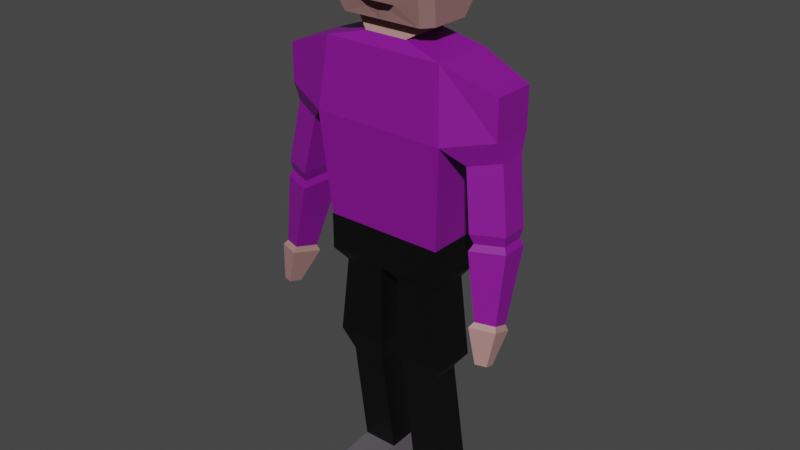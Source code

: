 # Source: Bystander3.blend  (saved by Blender 3.4.6; exported with 4.5.12 LTS)
import bpy
from mathutils import Matrix  # noqa: F401  (used for matrix-valued properties, if any)

bpy.ops.wm.read_factory_settings(use_empty=True)
scene = bpy.context.scene
scene.name = 'Scene'

# ---- collections
col_collection = bpy.data.collections.new('Collection'); scene.collection.children.link(col_collection)

# ---- images (referenced by path relative to the original .blend; pixels are not part of the script)
import os
ASSET_DIR = os.environ.get("B2B_ASSET_DIR", "")  # directory of the original .blend (textures are referenced by path, not embedded)
HERE = os.path.dirname(os.path.abspath(__file__))  # packed textures are extracted next to this script under _unpacked/

def load_image(name, relpath, width, height, colorspace="sRGB"):
    """Load a texture the original file referenced (path relative to the .blend, or extracted next to this script)."""
    p = next((c for c in (os.path.join(HERE, relpath), os.path.join(ASSET_DIR, relpath)) if relpath and os.path.exists(c)), "")
    if p:
        img = bpy.data.images.load(p, check_existing=True)
        img.name = name
    else:  # same state as the original file: an image datablock whose file is absent (Cycles renders it pink)
        img = bpy.data.images.new(name, width, height)
        img.source = "FILE"
        img.filepath = "//" + (relpath or name)
    img.colorspace_settings.name = colorspace
    return img
img_hat_base_color = load_image('Hat Base Color', '', 1024, 1024, 'sRGB')

# ---- materials (node trees are filled in below, after node groups)
mat_skin = bpy.data.materials.new('skin')
mat_skin.alpha_threshold = 0.0
mat_skin.use_transparent_shadow = False
mat_skin.roughness = 0.5
mat_skin.line_color = (0.0, 0.0, 0.0, 1.0)
mat_top = bpy.data.materials.new('Top')
mat_top.use_transparent_shadow = False
mat_trousers = bpy.data.materials.new('Trousers')
mat_trousers.use_transparent_shadow = False
mat_shoes = bpy.data.materials.new('Shoes')
mat_shoes.use_transparent_shadow = False
mat_mouth = bpy.data.materials.new('Mouth')
mat_mouth.use_transparent_shadow = False
mat_eye = bpy.data.materials.new('Eye')
mat_eye.use_transparent_shadow = False
mat_pupil = bpy.data.materials.new('pupil')
mat_pupil.use_transparent_shadow = False
mat_hat = bpy.data.materials.new('Hat')
mat_hat.use_transparent_shadow = False
mat_hair = bpy.data.materials.new('Hair')
mat_hair.use_transparent_shadow = False

# ---- material node trees
mat_skin.use_nodes = True; mat_skin.node_tree.nodes.clear()
_N = mat_skin.node_tree.nodes; _L = mat_skin.node_tree.links
n0 = _N.new('ShaderNodeOutputMaterial'); n0.name = 'Material Output'; n0.location = (300, 300)
n1 = _N.new('ShaderNodeBsdfPrincipled'); n1.name = 'Principled BSDF'; n1.location = (10, 300)
n1.distribution = 'GGX'
n1.subsurface_method = 'RANDOM_WALK_SKIN'
n1.inputs[0].default_value = (0.42, 0.2283, 0.212, 1.0)
n1.inputs[3].default_value = 1.45
n1.inputs[27].default_value = (0.0, 0.0, 0.0, 1.0)
n1.inputs[28].default_value = 1.0
_L.new(n1.outputs[0], n0.inputs[0])
n0.is_active_output = True
mat_top.use_nodes = True; mat_top.node_tree.nodes.clear()
_N = mat_top.node_tree.nodes; _L = mat_top.node_tree.links
n0 = _N.new('ShaderNodeBsdfPrincipled'); n0.name = 'Principled BSDF'; n0.location = (10, 300)
n0.distribution = 'GGX'
n0.subsurface_method = 'RANDOM_WALK_SKIN'
n0.inputs[0].default_value = (0.2402, 0.005328, 0.2957, 1.0)
n0.inputs[3].default_value = 1.45
n0.inputs[27].default_value = (0.0, 0.0, 0.0, 1.0)
n0.inputs[28].default_value = 1.0
n1 = _N.new('ShaderNodeOutputMaterial'); n1.name = 'Material Output'; n1.location = (300, 300)
_L.new(n0.outputs[0], n1.inputs[0])
n1.is_active_output = True
mat_trousers.use_nodes = True; mat_trousers.node_tree.nodes.clear()
_N = mat_trousers.node_tree.nodes; _L = mat_trousers.node_tree.links
n0 = _N.new('ShaderNodeBsdfPrincipled'); n0.name = 'Principled BSDF'; n0.location = (10, 300)
n0.distribution = 'GGX'
n0.subsurface_method = 'RANDOM_WALK_SKIN'
n0.inputs[0].default_value = (0.0, 0.0, 0.0, 1.0)
n0.inputs[3].default_value = 1.45
n0.inputs[27].default_value = (0.0, 0.0, 0.0, 1.0)
n0.inputs[28].default_value = 1.0
n1 = _N.new('ShaderNodeOutputMaterial'); n1.name = 'Material Output'; n1.location = (300, 300)
_L.new(n0.outputs[0], n1.inputs[0])
n1.is_active_output = True
mat_shoes.use_nodes = True; mat_shoes.node_tree.nodes.clear()
_N = mat_shoes.node_tree.nodes; _L = mat_shoes.node_tree.links
n0 = _N.new('ShaderNodeBsdfPrincipled'); n0.name = 'Principled BSDF'; n0.location = (10, 300)
n0.distribution = 'GGX'
n0.subsurface_method = 'RANDOM_WALK_SKIN'
n0.inputs[0].default_value = (0.1059, 0.09563, 0.1107, 1.0)
n0.inputs[3].default_value = 1.45
n0.inputs[27].default_value = (0.0, 0.0, 0.0, 1.0)
n0.inputs[28].default_value = 1.0
n1 = _N.new('ShaderNodeOutputMaterial'); n1.name = 'Material Output'; n1.location = (300, 300)
_L.new(n0.outputs[0], n1.inputs[0])
n1.is_active_output = True
mat_mouth.use_nodes = True; mat_mouth.node_tree.nodes.clear()
_N = mat_mouth.node_tree.nodes; _L = mat_mouth.node_tree.links
n0 = _N.new('ShaderNodeBsdfPrincipled'); n0.name = 'Principled BSDF'; n0.location = (10, 300)
n0.distribution = 'GGX'
n0.subsurface_method = 'RANDOM_WALK_SKIN'
n0.inputs[0].default_value = (0.02539, 0.002901, 0.0022, 1.0)
n0.inputs[3].default_value = 1.45
n0.inputs[27].default_value = (0.0, 0.0, 0.0, 1.0)
n0.inputs[28].default_value = 1.0
n1 = _N.new('ShaderNodeOutputMaterial'); n1.name = 'Material Output'; n1.location = (300, 300)
_L.new(n0.outputs[0], n1.inputs[0])
n1.is_active_output = True
mat_eye.use_nodes = True; mat_eye.node_tree.nodes.clear()
_N = mat_eye.node_tree.nodes; _L = mat_eye.node_tree.links
n0 = _N.new('ShaderNodeBsdfPrincipled'); n0.name = 'Principled BSDF'; n0.location = (10, 300)
n0.distribution = 'GGX'
n0.subsurface_method = 'RANDOM_WALK_SKIN'
n0.inputs[3].default_value = 1.45
n0.inputs[27].default_value = (0.0, 0.0, 0.0, 1.0)
n0.inputs[28].default_value = 1.0
n1 = _N.new('ShaderNodeOutputMaterial'); n1.name = 'Material Output'; n1.location = (300, 300)
_L.new(n0.outputs[0], n1.inputs[0])
n1.is_active_output = True
mat_pupil.use_nodes = True; mat_pupil.node_tree.nodes.clear()
_N = mat_pupil.node_tree.nodes; _L = mat_pupil.node_tree.links
n0 = _N.new('ShaderNodeBsdfPrincipled'); n0.name = 'Principled BSDF'; n0.location = (10, 300)
n0.distribution = 'GGX'
n0.subsurface_method = 'RANDOM_WALK_SKIN'
n0.inputs[0].default_value = (0.02073, 0.06242, 0.09083, 1.0)
n0.inputs[3].default_value = 1.45
n0.inputs[27].default_value = (0.0, 0.0, 0.0, 1.0)
n0.inputs[28].default_value = 1.0
n1 = _N.new('ShaderNodeOutputMaterial'); n1.name = 'Material Output'; n1.location = (300, 300)
_L.new(n0.outputs[0], n1.inputs[0])
n1.is_active_output = True
mat_hat.use_nodes = True; mat_hat.node_tree.nodes.clear()
_N = mat_hat.node_tree.nodes; _L = mat_hat.node_tree.links
n0 = _N.new('ShaderNodeBsdfPrincipled'); n0.name = 'Principled BSDF'; n0.location = (10, 300)
n0.distribution = 'GGX'
n0.subsurface_method = 'RANDOM_WALK_SKIN'
n0.inputs[3].default_value = 1.45
n0.inputs[27].default_value = (0.0, 0.0, 0.0, 1.0)
n0.inputs[28].default_value = 1.0
n1 = _N.new('ShaderNodeOutputMaterial'); n1.name = 'Material Output'; n1.location = (300, 300)
n2 = _N.new('ShaderNodeTexImage'); n2.name = 'Image Texture'; n2.location = (-280, 280)
n2.image = img_hat_base_color
_L.new(n0.outputs[0], n1.inputs[0])
_L.new(n2.outputs[0], n0.inputs[0])
n1.is_active_output = True
mat_hair.use_nodes = True; mat_hair.node_tree.nodes.clear()
_N = mat_hair.node_tree.nodes; _L = mat_hair.node_tree.links
n0 = _N.new('ShaderNodeBsdfPrincipled'); n0.name = 'Principled BSDF'; n0.location = (10, 300)
n0.distribution = 'GGX'
n0.subsurface_method = 'RANDOM_WALK_SKIN'
n0.inputs[0].default_value = (0.5277, 0.4793, 0.01114, 1.0)
n0.inputs[3].default_value = 1.45
n0.inputs[27].default_value = (0.0, 0.0, 0.0, 1.0)
n0.inputs[28].default_value = 1.0
n1 = _N.new('ShaderNodeOutputMaterial'); n1.name = 'Material Output'; n1.location = (300, 300)
_L.new(n0.outputs[0], n1.inputs[0])
n1.is_active_output = True

# ---- world
world_world = bpy.data.worlds.new('World'); scene.world = world_world
world_world.use_nodes = True; world_world.node_tree.nodes.clear()
_N = world_world.node_tree.nodes; _L = world_world.node_tree.links
n0 = _N.new('ShaderNodeOutputWorld'); n0.name = 'World Output'; n0.location = (300, 300)
n1 = _N.new('ShaderNodeBackground'); n1.name = 'Background'; n1.location = (10, 300)
n1.inputs[0].default_value = (0.05088, 0.05088, 0.05088, 1.0)
_L.new(n1.outputs[0], n0.inputs[0])
n0.is_active_output = True
world_world.color = (0.05088, 0.05088, 0.05088)
world_world.use_sun_shadow = False
world_world.sun_shadow_jitter_overblur = 0.0

# ---- meshes
me_cube_001 = bpy.data.meshes.new('Cube.001')
me_cube_001.from_pydata([(0.9619, -0.4904, -0.1941), (0.9619, -0.4904, 0.1941), (0.9187, 0.4904, -0.1941), (0.9187, 0.4904, 0.1492), (-0.04728, 0.4904, 0.1449), (3.422e-06, -0.4904, -0.1941), (3.422e-06, -0.4904, 0.1941), (3.422e-06, 0.6019, 1.817), (1.071, 0.6019, 1.817), (1.071, -0.6019, 1.817), (3.422e-06, -0.6019, 1.817), (3.422e-06, 0.4833, 2.914), (0.9657, 0.4833, 2.914), (0.9657, -0.4833, 2.914), (3.422e-06, -0.4833, 2.914), (0.0, 0.395, 3.079), (0.3472, 0.395, 3.079), (0.3472, -0.395, 3.079), (0.0, -0.395, 3.079), (3.703e-09, 0.2465, 3.227), (0.4409, 0.2465, 3.227), (0.5889, -0.2465, 3.227), (0.0, -0.2465, 3.227), (1.808, 0.3362, 1.996), (1.808, -0.3362, 1.996), (1.808, 0.3362, 2.609), (1.808, -0.3362, 2.609), (1.365, 0.3803, 1.566), (1.365, -0.3803, 1.566), (1.83, 0.2124, 1.679), (1.83, -0.2124, 1.679), (1.505, 0.271, 0.6537), (1.519, -0.4893, 0.6646), (1.985, 0.1127, 0.6836), (1.993, -0.3119, 0.6896), (1.55, 0.2128, 0.5008), (1.562, -0.4338, 0.51), (1.958, 0.07815, 0.5262), (1.965, -0.2829, 0.5314), (1.511, 0.2799, 0.4019), (1.524, -0.5052, 0.4131), (2.006, 0.1165, 0.4328), (2.014, -0.322, 0.439), (1.69, -0.1146, -0.743), (1.698, -0.5569, -0.6044), (1.983, -0.2019, -0.698), (1.987, -0.4489, -0.6206), (0.8127, -0.3353, -0.5911), (0.8127, 0.3353, -0.5911), (3.422e-06, -0.4904, -0.3842), (-0.04728, 0.4904, -0.3351), (0.9619, -0.4904, -0.3842), (0.9187, 0.4904, -0.3394), (0.1492, -0.3353, -0.5911), (0.1492, 0.3353, -0.5911), (0.1791, 0.3353, -1.878), (0.1791, -0.3353, -1.878), (0.9754, -0.3353, -1.878), (0.9754, 0.3353, -1.878), (0.2249, 0.2637, -2.12), (0.2249, -0.2637, -2.209), (0.7751, -0.2637, -2.209), (0.7751, 0.2637, -2.12), (0.2088, 0.5632, -4.004), (0.2088, -0.002506, -4.029), (0.7912, -0.002506, -4.029), (0.7912, 0.5632, -4.004), (0.1551, 0.6281, -4.296), (0.1551, -0.04188, -4.325), (0.8449, -0.04188, -4.325), (0.8449, 0.6281, -4.296), (0.2413, -0.8443, -4.102), (0.7587, -0.8443, -4.102), (0.2413, -0.8348, -4.323), (0.7587, -0.8348, -4.323), (1.655, -0.08281, -0.8415), (1.666, -0.6405, -0.6667), (2.025, -0.1929, -0.7848), (2.03, -0.5043, -0.6872), (1.789, -0.3928, -1.294), (1.794, -0.6393, -1.216), (1.952, -0.4415, -1.269), (1.955, -0.5791, -1.225), (3.703e-09, 0.4792, 3.303), (3.703e-09, -0.5397, 3.44), (3.703e-09, 0.6494, 3.731), (3.703e-09, -0.6494, 3.731), (3.703e-09, 0.6494, 4.213), (3.703e-09, -0.6494, 4.213), (2.541e-09, 0.3553, 4.626), (2.541e-09, -0.3553, 4.626), (0.638, 0.4792, 3.303), (0.7688, 0.3079, 3.303), (0.6591, 0.4014, 3.278), (0.7688, -0.3079, 3.303), (0.1833, -0.5388, 3.464), (0.6591, -0.4014, 3.278), (0.8769, 0.4782, 3.731), (0.7462, 0.6494, 3.731), (0.8769, -0.4782, 3.731), (0.487, -0.6494, 3.822), (0.7461, 0.6494, 4.213), (0.8769, 0.478, 4.213), (0.8769, -0.478, 4.213), (0.487, -0.6494, 4.122), (0.6232, 0.2138, 4.626), (0.5154, 0.3553, 4.626), (0.5154, -0.3553, 4.626), (0.6232, -0.2138, 4.626), (0.2592, -0.6494, 4.122), (0.7461, -0.6494, 4.213), (0.2592, -0.6494, 3.822), (0.3159, -0.5919, 3.571), (0.7462, -0.6494, 3.731), (0.638, -0.4792, 3.303), (3.703e-09, -0.4792, 3.303), (3.703e-09, -0.5919, 3.571), (0.2592, -0.632, 4.122), (0.2592, -0.632, 3.822), (0.487, -0.632, 4.122), (0.487, -0.632, 3.822), (-0.9619, -0.4904, -0.1941), (-0.9619, -0.4904, 0.1941), (-0.9146, 0.4904, -0.1941), (-0.9146, 0.4904, 0.1449), (-1.071, 0.6019, 1.817), (-1.071, -0.6019, 1.817), (-0.9657, 0.4833, 2.914), (-0.9657, -0.4833, 2.914), (-0.3472, 0.395, 3.079), (-0.3472, -0.395, 3.079), (-0.4409, 0.2465, 3.227), (-0.5889, -0.2465, 3.227), (-1.808, 0.3362, 1.996), (-1.808, -0.3362, 1.996), (-1.808, 0.3362, 2.609), (-1.808, -0.3362, 2.609), (-1.365, 0.3803, 1.566), (-1.365, -0.3803, 1.566), (-1.83, 0.2124, 1.679), (-1.83, -0.2124, 1.679), (-1.505, 0.271, 0.6537), (-1.519, -0.4893, 0.6646), (-1.985, 0.1127, 0.6836), (-1.993, -0.3119, 0.6896), (-1.55, 0.2128, 0.5008), (-1.562, -0.4338, 0.51), (-1.958, 0.07815, 0.5262), (-1.965, -0.2829, 0.5314), (-1.511, 0.2799, 0.4019), (-1.524, -0.5052, 0.4131), (-2.006, 0.1165, 0.4328), (-2.014, -0.322, 0.439), (-1.69, -0.1146, -0.743), (-1.698, -0.5569, -0.6044), (-1.983, -0.2019, -0.698), (-1.987, -0.4489, -0.6206), (-0.8127, -0.3353, -0.5911), (-0.8127, 0.3353, -0.5911), (-0.9619, -0.4904, -0.3842), (-0.9146, 0.4904, -0.3351), (-0.1492, -0.3353, -0.5911), (-0.1492, 0.3353, -0.5911), (-0.1791, 0.3353, -1.878), (-0.1791, -0.3353, -1.878), (-0.9754, -0.3353, -1.878), (-0.9754, 0.3353, -1.878), (-0.2249, 0.2637, -2.12), (-0.2249, -0.2637, -2.209), (-0.7751, -0.2637, -2.209), (-0.7751, 0.2637, -2.12), (-0.2088, 0.5632, -4.004), (-0.2088, -0.002506, -4.029), (-0.7912, -0.002506, -4.029), (-0.7912, 0.5632, -4.004), (-0.1551, 0.6281, -4.296), (-0.1551, -0.04188, -4.325), (-0.8449, -0.04188, -4.325), (-0.8449, 0.6281, -4.296), (-0.2413, -0.8443, -4.102), (-0.7587, -0.8443, -4.102), (-0.2413, -0.8348, -4.323), (-0.7587, -0.8348, -4.323), (-1.655, -0.08281, -0.8415), (-1.666, -0.6405, -0.6667), (-2.025, -0.1929, -0.7848), (-2.03, -0.5043, -0.6872), (-1.789, -0.3928, -1.294), (-1.794, -0.6393, -1.216), (-1.952, -0.4415, -1.269), (-1.955, -0.5791, -1.225), (-0.638, 0.4792, 3.303), (-0.7688, 0.3079, 3.303), (-0.6591, 0.4014, 3.278), (-0.7688, -0.3079, 3.303), (-0.1833, -0.5388, 3.464), (-0.6591, -0.4014, 3.278), (-0.8769, 0.4782, 3.731), (-0.7462, 0.6494, 3.731), (-0.8769, -0.4782, 3.731), (-0.487, -0.6494, 3.822), (-0.7461, 0.6494, 4.213), (-0.8769, 0.478, 4.213), (-0.8769, -0.478, 4.213), (-0.487, -0.6494, 4.122), (-0.6232, 0.2138, 4.626), (-0.5154, 0.3553, 4.626), (-0.5154, -0.3553, 4.626), (-0.6232, -0.2138, 4.626), (-0.2592, -0.6494, 4.122), (-0.7461, -0.6494, 4.213), (-0.2592, -0.6494, 3.822), (-0.3159, -0.5919, 3.571), (-0.7462, -0.6494, 3.731), (-0.638, -0.4792, 3.303), (-0.2592, -0.632, 4.122), (-0.2592, -0.632, 3.822), (-0.487, -0.632, 4.122), (-0.487, -0.632, 3.822), (0.2592, -0.632, 3.972), (0.487, -0.632, 3.972), (0.3731, -0.632, 3.822), (0.3731, -0.632, 4.122), (-0.2592, -0.632, 3.972), (-0.487, -0.632, 3.972), (-0.3731, -0.632, 3.822), (-0.3731, -0.632, 4.122), (-0.3731, -0.632, 3.972), (0.3731, -0.632, 3.972), (0.04315, 0.4904, -0.3394), (0.04315, 0.4904, 0.1492), (-0.9619, 0.4904, 0.1941), (-0.9619, 0.4904, -0.1941), (-0.9619, 0.4904, -0.3842), (3.422e-06, 0.4904, 0.1941), (0.9619, 0.4904, 0.1941), (0.9619, 0.4904, -0.1941), (0.9619, 0.4904, -0.3842), (3.422e-06, 0.4904, -0.3842), (-0.03383, 0.5815, -0.273), (-0.03383, 0.5815, 0.07166), (-0.6566, 0.5815, 0.07166), (-0.6566, 0.5815, -0.1717), (-0.6566, 0.5815, -0.273), (0.0311, 0.5815, 0.07475), (0.6598, 0.5815, 0.07475), (0.6598, 0.5815, -0.1717), (0.6598, 0.5815, -0.2761), (0.0311, 0.5815, -0.2761), (3.703e-09, -0.5404, 4.419), (3.703e-09, 0.5404, 4.419), (0.6859, 0.5404, 4.419), (0.8167, 0.3688, 4.419), (0.6859, -0.5404, 4.419), (0.8167, -0.3688, 4.419), (-0.6859, 0.5404, 4.419), (-0.8167, 0.3688, 4.419), (-0.6859, -0.5404, 4.419), (-0.8167, -0.3688, 4.419), (3.703e-09, 0.4859, 4.522), (0.6558, 0.4859, 4.522), (0.7866, -0.3142, 4.522), (-0.6558, 0.4859, 4.522), (-0.7866, -0.3142, 4.522), (3.703e-09, -0.4859, 4.522), (0.7866, 0.3142, 4.522), (0.6558, -0.4859, 4.522), (-0.7866, 0.3142, 4.522), (-0.6558, -0.4859, 4.522), (3.519e-09, 0.4372, 4.574), (0.6097, 0.4372, 4.574), (0.7341, -0.274, 4.574), (-0.6097, 0.4372, 4.574), (-0.7341, -0.274, 4.574), (3.519e-09, -0.4372, 4.574), (0.7341, 0.274, 4.574), (0.6097, -0.4372, 4.574), (-0.7341, 0.274, 4.574), (-0.6097, -0.4372, 4.574), (-0.43, -0.632, 3.822), (-0.43, -0.632, 4.122), (-0.43, -0.632, 3.972), (-0.3161, -0.632, 3.822), (-0.3161, -0.632, 4.122), (-0.3161, -0.632, 3.972), (-0.2592, -0.632, 4.047), (-0.487, -0.632, 4.047), (-0.3731, -0.632, 4.047), (-0.43, -0.632, 4.047), (-0.3161, -0.632, 4.047), (-0.2592, -0.632, 3.897), (-0.487, -0.632, 3.897), (-0.3731, -0.632, 3.897), (-0.43, -0.632, 3.897), (-0.3161, -0.632, 3.897), (0.3161, -0.632, 3.822), (0.3161, -0.632, 4.122), (0.3161, -0.632, 3.972), (0.43, -0.632, 3.822), (0.43, -0.632, 4.122), (0.43, -0.632, 3.972), (0.2592, -0.632, 4.047), (0.487, -0.632, 4.047), (0.3731, -0.632, 4.047), (0.3161, -0.632, 4.047), (0.43, -0.632, 4.047), (0.2592, -0.632, 3.897), (0.487, -0.632, 3.897), (0.3731, -0.632, 3.897), (0.3161, -0.632, 3.897), (0.43, -0.632, 3.897), (3.703e-09, -0.5949, 4.316), (0.8468, 0.4234, 4.316), (0.716, -0.5949, 4.316), (-0.8468, 0.4234, 4.316), (-0.716, -0.5949, 4.316), (3.703e-09, 0.5949, 4.316), (0.716, 0.5949, 4.316), (0.8468, -0.4234, 4.316), (-0.716, 0.5949, 4.316), (-0.8468, -0.4234, 4.316)], [], [(50, 160, 243, 239), (236, 235, 1, 0), (236, 0, 51, 237), (0, 1, 6, 5), (235, 234, 7, 8), (12, 13, 26, 25), (6, 1, 9, 10), (1, 235, 8, 9), (13, 12, 16, 17), (10, 9, 13, 14), (8, 7, 11, 12), (17, 16, 20, 21), (14, 13, 17, 18), (12, 11, 15, 16), (98, 85, 87, 101), (18, 17, 21, 22), (16, 15, 19, 20), (24, 23, 25, 26), (8, 12, 25, 23), (23, 24, 30, 29), (13, 9, 24, 26), (30, 28, 32, 34), (24, 9, 28, 30), (9, 8, 27, 28), (8, 23, 29, 27), (34, 32, 36, 38), (29, 30, 34, 33), (27, 29, 33, 31), (28, 27, 31, 32), (35, 37, 41, 39), (33, 34, 38, 37), (31, 33, 37, 35), (32, 31, 35, 36), (42, 40, 44, 46), (36, 35, 39, 40), (38, 36, 40, 42), (37, 38, 42, 41), (43, 45, 77, 75), (41, 42, 46, 45), (39, 41, 45, 43), (40, 39, 43, 44), (54, 48, 58, 55), (0, 5, 49, 51), (47, 48, 237, 51), (53, 47, 51, 49), (48, 54, 238, 237), (54, 53, 49, 238), (56, 55, 59, 60), (48, 47, 57, 58), (53, 54, 55, 56), (47, 53, 56, 57), (59, 62, 66, 63), (55, 58, 62, 59), (58, 57, 61, 62), (57, 56, 60, 61), (63, 66, 70, 67), (62, 61, 65, 66), (61, 60, 64, 65), (60, 59, 63, 64), (67, 70, 69, 68), (66, 65, 69, 70), (69, 65, 72, 74), (64, 63, 67, 68), (72, 71, 73, 74), (68, 69, 74, 73), (64, 68, 73, 71), (65, 64, 71, 72), (78, 76, 80, 82), (44, 43, 75, 76), (46, 44, 76, 78), (45, 46, 78, 77), (80, 79, 81, 82), (77, 78, 82, 81), (75, 77, 81, 79), (76, 75, 79, 80), (22, 21, 96, 114, 115), (94, 92, 97, 99), (20, 19, 83, 91, 93), (111, 100, 120, 298, 221, 295, 118), (21, 20, 93, 92, 94, 96), (84, 95, 112, 116), (274, 276, 107, 90), (99, 97, 102, 103), (270, 269, 89, 106), (105, 106, 89, 90, 107, 108), (271, 275, 105, 108), (91, 92, 93), (94, 114, 96), (98, 101, 102, 97), (94, 99, 113, 114), (97, 92, 91, 98), (270, 106, 105, 275), (110, 113, 99, 103), (313, 110, 103, 318), (91, 83, 85, 98), (111, 109, 88, 86), (104, 100, 113, 110), (100, 111, 86, 113), (109, 104, 110, 88), (112, 95, 114, 113), (95, 84, 115, 114), (116, 112, 113, 86), (305, 302, 119, 299), (109, 111, 118, 306, 219, 301, 117), (104, 109, 117, 296, 222, 299, 119), (100, 104, 119, 302, 220, 307, 120), (232, 121, 122, 231), (232, 233, 159, 121), (121, 5, 6, 122), (231, 125, 7, 234), (127, 135, 136, 128), (6, 10, 126, 122), (122, 126, 125, 231), (128, 130, 129, 127), (10, 14, 128, 126), (125, 127, 11, 7), (130, 132, 131, 129), (14, 18, 130, 128), (127, 129, 15, 11), (198, 201, 87, 85), (18, 22, 132, 130), (129, 131, 19, 15), (134, 136, 135, 133), (125, 133, 135, 127), (133, 139, 140, 134), (128, 136, 134, 126), (140, 144, 142, 138), (134, 140, 138, 126), (126, 138, 137, 125), (125, 137, 139, 133), (144, 148, 146, 142), (139, 143, 144, 140), (137, 141, 143, 139), (138, 142, 141, 137), (145, 149, 151, 147), (143, 147, 148, 144), (141, 145, 147, 143), (142, 146, 145, 141), (152, 156, 154, 150), (146, 150, 149, 145), (148, 152, 150, 146), (147, 151, 152, 148), (153, 183, 185, 155), (151, 155, 156, 152), (149, 153, 155, 151), (150, 154, 153, 149), (162, 163, 166, 158), (121, 159, 49, 5), (157, 159, 233, 158), (161, 49, 159, 157), (158, 233, 238, 162), (162, 238, 49, 161), (164, 168, 167, 163), (158, 166, 165, 157), (161, 164, 163, 162), (157, 165, 164, 161), (167, 171, 174, 170), (163, 167, 170, 166), (166, 170, 169, 165), (165, 169, 168, 164), (171, 175, 178, 174), (170, 174, 173, 169), (169, 173, 172, 168), (168, 172, 171, 167), (175, 176, 177, 178), (174, 178, 177, 173), (177, 182, 180, 173), (172, 176, 175, 171), (180, 182, 181, 179), (176, 181, 182, 177), (172, 179, 181, 176), (173, 180, 179, 172), (186, 190, 188, 184), (154, 184, 183, 153), (156, 186, 184, 154), (155, 185, 186, 156), (188, 190, 189, 187), (185, 189, 190, 186), (183, 187, 189, 185), (184, 188, 187, 183), (22, 115, 214, 196, 132), (194, 199, 197, 192), (131, 193, 191, 83, 19), (211, 216, 282, 225, 279, 218, 200), (132, 196, 194, 192, 193, 131), (84, 116, 212, 195), (274, 90, 207, 278), (199, 203, 202, 197), (272, 206, 89, 269), (273, 208, 205, 277), (191, 193, 192), (194, 196, 214), (198, 197, 202, 201), (194, 214, 213, 199), (197, 198, 191, 192), (272, 277, 205, 206), (210, 203, 199, 213), (315, 320, 203, 210), (191, 198, 85, 83), (211, 86, 88, 209), (204, 210, 213, 200), (200, 213, 86, 211), (209, 88, 210, 204), (212, 213, 214, 195), (195, 214, 115, 84), (116, 86, 213, 212), (288, 280, 217, 286), (209, 215, 285, 223, 290, 216, 211), (204, 217, 280, 226, 283, 215, 209), (200, 218, 291, 224, 286, 217, 204), (293, 281, 224, 291), (294, 284, 227, 292), (289, 283, 226, 287), (304, 303, 222, 296), (309, 308, 228, 297), (310, 307, 220, 300), (2, 52, 247, 246), (50, 4, 234, 238), (4, 124, 231, 234), (124, 123, 232, 231), (160, 50, 238, 233), (123, 160, 233, 232), (3, 230, 234, 235), (2, 3, 235, 236), (229, 52, 237, 238), (52, 2, 236, 237), (230, 229, 238, 234), (240, 239, 243, 242, 241), (246, 247, 248, 244, 245), (230, 3, 245, 244), (4, 50, 239, 240), (229, 230, 244, 248), (160, 123, 242, 243), (3, 2, 246, 245), (124, 4, 240, 241), (52, 229, 248, 247), (123, 124, 241, 242), (268, 263, 258, 257), (319, 314, 256, 255), (320, 258, 256, 314), (319, 255, 250, 316), (311, 249, 257, 315), (266, 253, 254, 261), (317, 251, 252, 312), (318, 312, 252, 254), (317, 316, 250, 251), (311, 313, 253, 249), (90, 89, 206, 205, 208, 207), (276, 266, 261, 271), (278, 273, 263, 268), (255, 256, 267, 262), (258, 263, 267, 256), (255, 262, 259, 250), (249, 264, 268, 257), (251, 260, 265, 252), (254, 252, 265, 261), (251, 250, 259, 260), (249, 253, 266, 264), (207, 208, 273, 278), (107, 276, 271, 108), (262, 267, 277, 272), (263, 273, 277, 267), (262, 272, 269, 259), (264, 274, 278, 268), (260, 270, 275, 265), (261, 265, 275, 271), (260, 259, 269, 270), (264, 266, 276, 274), (292, 227, 281, 293), (287, 226, 280, 288), (285, 215, 283, 289), (290, 223, 284, 294), (223, 285, 289, 284), (227, 287, 288, 281), (284, 289, 287, 227), (281, 288, 286, 224), (216, 290, 294, 282), (225, 292, 293, 279), (282, 294, 292, 225), (279, 293, 291, 218), (306, 309, 297, 219), (301, 304, 296, 117), (308, 310, 300, 228), (303, 305, 299, 222), (228, 300, 305, 303), (219, 297, 304, 301), (297, 228, 303, 304), (300, 220, 302, 305), (221, 298, 310, 308), (118, 295, 309, 306), (298, 120, 307, 310), (295, 221, 308, 309), (88, 110, 313, 311), (101, 87, 316, 317), (103, 102, 312, 318), (101, 317, 312, 102), (88, 311, 315, 210), (201, 319, 316, 87), (203, 320, 314, 202), (201, 202, 314, 319), (257, 258, 320, 315), (253, 313, 318, 254)])
me_cube_001.polygons.foreach_set('material_index', [2, 2, 2, 2, 1, 1, 1, 1, 1, 1, 1, 0, 1, 1, 0, 0, 0, 1, 1, 1, 1, 1, 1, 0, 1, 1, 1, 1, 1, 1, 1, 1, 1, 1, 1, 1, 1, 0, 1, 1, 1, 2, 2, 2, 2, 2, 2, 2, 2, 2, 2, 2, 2, 2, 2, 3, 2, 2, 2, 3, 3, 3, 3, 3, 3, 3, 3, 0, 0, 0, 0, 0, 0, 0, 0, 0, 0, 0, 0, 0, 4, 8, 0, 8, 8, 8, 0, 0, 0, 0, 0, 8, 0, 0, 0, 0, 0, 0, 0, 0, 0, 0, 5, 0, 0, 0, 2, 2, 2, 1, 1, 1, 1, 1, 1, 1, 0, 1, 1, 0, 0, 0, 1, 1, 1, 1, 1, 1, 0, 1, 1, 1, 1, 1, 1, 1, 1, 1, 1, 1, 1, 1, 0, 1, 1, 1, 2, 2, 2, 2, 2, 2, 2, 2, 2, 2, 2, 2, 2, 2, 3, 2, 2, 2, 3, 3, 3, 3, 3, 3, 3, 3, 0, 0, 0, 0, 0, 0, 0, 0, 0, 0, 0, 0, 0, 4, 8, 0, 8, 8, 0, 0, 0, 0, 0, 8, 0, 0, 0, 0, 0, 0, 0, 0, 0, 0, 5, 0, 0, 0, 5, 6, 5, 5, 6, 5, 2, 2, 2, 2, 2, 2, 2, 2, 2, 2, 2, 2, 2, 2, 2, 2, 2, 2, 2, 2, 2, 8, 8, 8, 8, 8, 8, 8, 8, 8, 8, 8, 8, 8, 8, 8, 8, 8, 8, 8, 8, 8, 8, 8, 8, 8, 8, 8, 8, 8, 8, 8, 6, 5, 5, 5, 5, 6, 6, 5, 5, 5, 5, 5, 5, 5, 6, 5, 6, 5, 6, 5, 5, 5, 5, 5, 0, 0, 0, 0, 0, 0, 0, 0, 8, 8])
_uv = me_cube_001.uv_layers.new(name='UVMap')
_uv.uv.foreach_set('vector', [0.3959, 0.3811, 0.3831, 0.4939, 0.3831, 0.4939, 0.3959, 0.3811, 0.375, 0.5, 0.625, 0.5, 0.625, 0.75, 0.375, 0.75, 0.375, 0.5, 0.375, 0.75, 0.375, 0.75, 0.375, 0.5, 0.375, 0.75, 0.625, 0.75, 0.625, 0.875, 0.375, 0.875, 0.625, 0.5, 0.625, 0.375, 0.625, 0.375, 0.625, 0.5, 0.625, 0.5, 0.625, 0.75, 0.625, 0.75, 0.625, 0.5, 0.625, 0.875, 0.625, 0.75, 0.625, 0.75, 0.625, 0.875, 0.625, 0.75, 0.625, 0.5, 0.625, 0.5, 0.625, 0.75, 0.625, 0.75, 0.625, 0.5, 0.625, 0.5, 0.625, 0.75, 0.625, 0.875, 0.625, 0.75, 0.625, 0.75, 0.625, 0.875, 0.625, 0.5, 0.625, 0.375, 0.625, 0.375, 0.625, 0.5, 0.625, 0.75, 0.625, 0.5, 0.625, 0.5, 0.625, 0.75, 0.625, 0.875, 0.625, 0.75, 0.625, 0.75, 0.625, 0.875, 0.625, 0.5, 0.625, 0.375, 0.625, 0.375, 0.625, 0.5, 0.625, 0.4786, 0.625, 0.375, 0.625, 0.375, 0.625, 0.4786, 0.625, 0.875, 0.625, 0.75, 0.625, 0.75, 0.625, 0.875, 0.625, 0.5, 0.625, 0.375, 0.625, 0.375, 0.625, 0.5, 0.625, 0.75, 0.625, 0.5, 0.625, 0.5, 0.625, 0.75, 0.625, 0.5, 0.625, 0.5, 0.625, 0.5, 0.625, 0.5, 0.625, 0.5, 0.625, 0.75, 0.625, 0.75, 0.625, 0.5, 0.625, 0.75, 0.625, 0.75, 0.625, 0.75, 0.625, 0.75, 0.625, 0.75, 0.625, 0.75, 0.625, 0.75, 0.625, 0.75, 0.625, 0.75, 0.625, 0.75, 0.625, 0.75, 0.625, 0.75, 0.625, 0.75, 0.625, 0.5, 0.625, 0.5, 0.625, 0.75, 0.625, 0.5, 0.625, 0.5, 0.625, 0.5, 0.625, 0.5, 0.625, 0.75, 0.625, 0.75, 0.625, 0.75, 0.625, 0.75, 0.625, 0.5, 0.625, 0.75, 0.625, 0.75, 0.625, 0.5, 0.625, 0.5, 0.625, 0.5, 0.625, 0.5, 0.625, 0.5, 0.625, 0.75, 0.625, 0.5, 0.625, 0.5, 0.625, 0.75, 0.625, 0.5, 0.625, 0.5, 0.625, 0.5, 0.625, 0.5, 0.625, 0.5, 0.625, 0.75, 0.625, 0.75, 0.625, 0.5, 0.625, 0.5, 0.625, 0.5, 0.625, 0.5, 0.625, 0.5, 0.625, 0.75, 0.625, 0.5, 0.625, 0.5, 0.625, 0.75, 0.625, 0.75, 0.625, 0.75, 0.625, 0.75, 0.625, 0.75, 0.625, 0.75, 0.625, 0.5, 0.625, 0.5, 0.625, 0.75, 0.625, 0.75, 0.625, 0.75, 0.625, 0.75, 0.625, 0.75, 0.625, 0.5, 0.625, 0.75, 0.625, 0.75, 0.625, 0.5, 0.625, 0.5, 0.625, 0.5, 0.625, 0.5, 0.625, 0.5, 0.625, 0.5, 0.625, 0.75, 0.625, 0.75, 0.625, 0.5, 0.625, 0.5, 0.625, 0.5, 0.625, 0.5, 0.625, 0.5, 0.625, 0.75, 0.625, 0.5, 0.625, 0.5, 0.625, 0.75, 0.2694, 0.5395, 0.3556, 0.5395, 0.3556, 0.5395, 0.2694, 0.5395, 0.375, 0.75, 0.375, 0.875, 0.375, 0.875, 0.375, 0.75, 0.3556, 0.7105, 0.3556, 0.5395, 0.375, 0.5, 0.375, 0.75, 0.2694, 0.7105, 0.3556, 0.7105, 0.375, 0.75, 0.25, 0.75, 0.3556, 0.5395, 0.2694, 0.5395, 0.25, 0.5, 0.375, 0.5, 0.2694, 0.5395, 0.2694, 0.7105, 0.25, 0.75, 0.25, 0.5, 0.2694, 0.7105, 0.2694, 0.5395, 0.2694, 0.5395, 0.2694, 0.7105, 0.3556, 0.5395, 0.3556, 0.7105, 0.3556, 0.7105, 0.3556, 0.5395, 0.2694, 0.7105, 0.2694, 0.5395, 0.2694, 0.5395, 0.2694, 0.7105, 0.3556, 0.7105, 0.2694, 0.7105, 0.2694, 0.7105, 0.3556, 0.7105, 0.2694, 0.5395, 0.3556, 0.5395, 0.3556, 0.5395, 0.2694, 0.5395, 0.2694, 0.5395, 0.3556, 0.5395, 0.3556, 0.5395, 0.2694, 0.5395, 0.3556, 0.5395, 0.3556, 0.7105, 0.3556, 0.7105, 0.3556, 0.5395, 0.3556, 0.7105, 0.2694, 0.7105, 0.2694, 0.7105, 0.3556, 0.7105, 0.2694, 0.5395, 0.3556, 0.5395, 0.3556, 0.5395, 0.2694, 0.5395, 0.3556, 0.5395, 0.3556, 0.7105, 0.3556, 0.7105, 0.3556, 0.5395, 0.3556, 0.7105, 0.2694, 0.7105, 0.2694, 0.7105, 0.3556, 0.7105, 0.2694, 0.7105, 0.2694, 0.5395, 0.2694, 0.5395, 0.2694, 0.7105, 0.2694, 0.5395, 0.3556, 0.5395, 0.3556, 0.7105, 0.2694, 0.7105, 0.3556, 0.5395, 0.3556, 0.7105, 0.3556, 0.7105, 0.3556, 0.5395, 0.3556, 0.7105, 0.3556, 0.7105, 0.3556, 0.7105, 0.3556, 0.7105, 0.2694, 0.7105, 0.2694, 0.5395, 0.2694, 0.5395, 0.2694, 0.7105, 0.3556, 0.7105, 0.2694, 0.7105, 0.2694, 0.7105, 0.3556, 0.7105, 0.2694, 0.7105, 0.3556, 0.7105, 0.3556, 0.7105, 0.2694, 0.7105, 0.2694, 0.7105, 0.2694, 0.7105, 0.2694, 0.7105, 0.2694, 0.7105, 0.3556, 0.7105, 0.2694, 0.7105, 0.2694, 0.7105, 0.3556, 0.7105, 0.625, 0.75, 0.625, 0.75, 0.625, 0.75, 0.625, 0.75, 0.625, 0.75, 0.625, 0.5, 0.625, 0.5, 0.625, 0.75, 0.625, 0.75, 0.625, 0.75, 0.625, 0.75, 0.625, 0.75, 0.625, 0.5, 0.625, 0.75, 0.625, 0.75, 0.625, 0.5, 0.625, 0.75, 0.625, 0.5, 0.625, 0.5, 0.625, 0.75, 0.625, 0.5, 0.625, 0.75, 0.625, 0.75, 0.625, 0.5, 0.625, 0.5, 0.625, 0.5, 0.625, 0.5, 0.625, 0.5, 0.625, 0.75, 0.625, 0.5, 0.625, 0.5, 0.625, 0.75, 0.625, 0.875, 0.625, 0.75, 0.625, 0.75, 0.625, 0.775, 0.625, 0.875, 0.625, 0.7053, 0.625, 0.5447, 0.625, 0.533, 0.625, 0.717, 0.625, 0.5, 0.625, 0.375, 0.625, 0.375, 0.625, 0.475, 0.625, 0.5, 0.625, 0.8656, 0.625, 0.7809, 0.625, 0.7809, 0.625, 0.8021, 0.625, 0.8232, 0.625, 0.8444, 0.625, 0.8656, 0.625, 0.75, 0.625, 0.5, 0.625, 0.5, 0.625, 0.5447, 0.625, 0.7053, 0.625, 0.75, 0.625, 0.875, 0.625, 0.796, 0.625, 0.7951, 0.625, 0.875, 0.625, 0.875, 0.625, 0.775, 0.625, 0.7755, 0.625, 0.875, 0.625, 0.717, 0.625, 0.533, 0.625, 0.533, 0.625, 0.717, 0.625, 0.475, 0.625, 0.375, 0.625, 0.375, 0.625, 0.4745, 0.625, 0.5498, 0.6505, 0.5, 0.75, 0.5, 0.75, 0.75, 0.6505, 0.75, 0.625, 0.7002, 0.625, 0.7023, 0.625, 0.5477, 0.625, 0.5498, 0.625, 0.7002, 0.625, 0.475, 0.625, 0.5014, 0.625, 0.5, 0.625, 0.7053, 0.625, 0.751, 0.625, 0.75, 0.625, 0.4786, 0.625, 0.4786, 0.625, 0.533, 0.625, 0.533, 0.625, 0.7053, 0.625, 0.717, 0.625, 0.7714, 0.625, 0.775, 0.625, 0.533, 0.625, 0.5447, 0.625, 0.475, 0.625, 0.4786, 0.625, 0.475, 0.625, 0.4745, 0.625, 0.5498, 0.625, 0.5477, 0.625, 0.7714, 0.625, 0.7714, 0.625, 0.717, 0.625, 0.717, 0.625, 0.7725, 0.625, 0.7714, 0.625, 0.717, 0.625, 0.7128, 0.625, 0.475, 0.625, 0.375, 0.625, 0.375, 0.625, 0.4786, 0.625, 0.8656, 0.625, 0.8656, 0.625, 0.875, 0.625, 0.875, 0.625, 0.7809, 0.625, 0.7809, 0.625, 0.7714, 0.625, 0.7714, 0.625, 0.7809, 0.625, 0.8656, 0.625, 0.875, 0.625, 0.7714, 0.625, 0.8656, 0.625, 0.7809, 0.625, 0.7714, 0.625, 0.875, 0.625, 0.7951, 0.625, 0.796, 0.625, 0.775, 0.625, 0.7714, 0.625, 0.796, 0.625, 0.875, 0.625, 0.875, 0.625, 0.775, 0.625, 0.875, 0.625, 0.7951, 0.625, 0.7714, 0.625, 0.875, 0.625, 0.8021, 0.625, 0.7809, 0.625, 0.7809, 0.625, 0.8021, 0.625, 0.8656, 0.625, 0.8656, 0.625, 0.8656, 0.625, 0.8656, 0.625, 0.8656, 0.625, 0.8656, 0.625, 0.8656, 0.625, 0.7809, 0.625, 0.8656, 0.625, 0.8656, 0.625, 0.8444, 0.625, 0.8232, 0.625, 0.8021, 0.625, 0.7809, 0.625, 0.7809, 0.625, 0.7809, 0.625, 0.7809, 0.625, 0.7809, 0.625, 0.7809, 0.625, 0.7809, 0.625, 0.7809, 0.375, 0.5, 0.375, 0.75, 0.625, 0.75, 0.625, 0.5, 0.375, 0.5, 0.375, 0.5, 0.375, 0.75, 0.375, 0.75, 0.375, 0.75, 0.375, 0.875, 0.625, 0.875, 0.625, 0.75, 0.625, 0.5, 0.625, 0.5, 0.625, 0.375, 0.625, 0.375, 0.625, 0.5, 0.625, 0.5, 0.625, 0.75, 0.625, 0.75, 0.625, 0.875, 0.625, 0.875, 0.625, 0.75, 0.625, 0.75, 0.625, 0.75, 0.625, 0.75, 0.625, 0.5, 0.625, 0.5, 0.625, 0.75, 0.625, 0.75, 0.625, 0.5, 0.625, 0.5, 0.625, 0.875, 0.625, 0.875, 0.625, 0.75, 0.625, 0.75, 0.625, 0.5, 0.625, 0.5, 0.625, 0.375, 0.625, 0.375, 0.625, 0.75, 0.625, 0.75, 0.625, 0.5, 0.625, 0.5, 0.625, 0.875, 0.625, 0.875, 0.625, 0.75, 0.625, 0.75, 0.625, 0.5, 0.625, 0.5, 0.625, 0.375, 0.625, 0.375, 0.625, 0.4786, 0.625, 0.4786, 0.625, 0.375, 0.625, 0.375, 0.625, 0.875, 0.625, 0.875, 0.625, 0.75, 0.625, 0.75, 0.625, 0.5, 0.625, 0.5, 0.625, 0.375, 0.625, 0.375, 0.625, 0.75, 0.625, 0.75, 0.625, 0.5, 0.625, 0.5, 0.625, 0.5, 0.625, 0.5, 0.625, 0.5, 0.625, 0.5, 0.625, 0.5, 0.625, 0.5, 0.625, 0.75, 0.625, 0.75, 0.625, 0.75, 0.625, 0.75, 0.625, 0.75, 0.625, 0.75, 0.625, 0.75, 0.625, 0.75, 0.625, 0.75, 0.625, 0.75, 0.625, 0.75, 0.625, 0.75, 0.625, 0.75, 0.625, 0.75, 0.625, 0.75, 0.625, 0.75, 0.625, 0.5, 0.625, 0.5, 0.625, 0.5, 0.625, 0.5, 0.625, 0.5, 0.625, 0.5, 0.625, 0.75, 0.625, 0.75, 0.625, 0.75, 0.625, 0.75, 0.625, 0.5, 0.625, 0.5, 0.625, 0.75, 0.625, 0.75, 0.625, 0.5, 0.625, 0.5, 0.625, 0.5, 0.625, 0.5, 0.625, 0.75, 0.625, 0.75, 0.625, 0.5, 0.625, 0.5, 0.625, 0.5, 0.625, 0.5, 0.625, 0.5, 0.625, 0.5, 0.625, 0.5, 0.625, 0.5, 0.625, 0.75, 0.625, 0.75, 0.625, 0.5, 0.625, 0.5, 0.625, 0.5, 0.625, 0.5, 0.625, 0.75, 0.625, 0.75, 0.625, 0.5, 0.625, 0.5, 0.625, 0.75, 0.625, 0.75, 0.625, 0.75, 0.625, 0.75, 0.625, 0.75, 0.625, 0.75, 0.625, 0.5, 0.625, 0.5, 0.625, 0.75, 0.625, 0.75, 0.625, 0.75, 0.625, 0.75, 0.625, 0.5, 0.625, 0.5, 0.625, 0.75, 0.625, 0.75, 0.625, 0.5, 0.625, 0.5, 0.625, 0.5, 0.625, 0.5, 0.625, 0.5, 0.625, 0.5, 0.625, 0.75, 0.625, 0.75, 0.625, 0.5, 0.625, 0.5, 0.625, 0.5, 0.625, 0.5, 0.625, 0.75, 0.625, 0.75, 0.625, 0.5, 0.625, 0.5, 0.2694, 0.5395, 0.2694, 0.5395, 0.3556, 0.5395, 0.3556, 0.5395, 0.375, 0.75, 0.375, 0.75, 0.375, 0.875, 0.375, 0.875, 0.3556, 0.7105, 0.375, 0.75, 0.375, 0.5, 0.3556, 0.5395, 0.2694, 0.7105, 0.25, 0.75, 0.375, 0.75, 0.3556, 0.7105, 0.3556, 0.5395, 0.375, 0.5, 0.25, 0.5, 0.2694, 0.5395, 0.2694, 0.5395, 0.25, 0.5, 0.25, 0.75, 0.2694, 0.7105, 0.2694, 0.7105, 0.2694, 0.7105, 0.2694, 0.5395, 0.2694, 0.5395, 0.3556, 0.5395, 0.3556, 0.5395, 0.3556, 0.7105, 0.3556, 0.7105, 0.2694, 0.7105, 0.2694, 0.7105, 0.2694, 0.5395, 0.2694, 0.5395, 0.3556, 0.7105, 0.3556, 0.7105, 0.2694, 0.7105, 0.2694, 0.7105, 0.2694, 0.5395, 0.2694, 0.5395, 0.3556, 0.5395, 0.3556, 0.5395, 0.2694, 0.5395, 0.2694, 0.5395, 0.3556, 0.5395, 0.3556, 0.5395, 0.3556, 0.5395, 0.3556, 0.5395, 0.3556, 0.7105, 0.3556, 0.7105, 0.3556, 0.7105, 0.3556, 0.7105, 0.2694, 0.7105, 0.2694, 0.7105, 0.2694, 0.5395, 0.2694, 0.5395, 0.3556, 0.5395, 0.3556, 0.5395, 0.3556, 0.5395, 0.3556, 0.5395, 0.3556, 0.7105, 0.3556, 0.7105, 0.3556, 0.7105, 0.3556, 0.7105, 0.2694, 0.7105, 0.2694, 0.7105, 0.2694, 0.7105, 0.2694, 0.7105, 0.2694, 0.5395, 0.2694, 0.5395, 0.2694, 0.5395, 0.2694, 0.7105, 0.3556, 0.7105, 0.3556, 0.5395, 0.3556, 0.5395, 0.3556, 0.5395, 0.3556, 0.7105, 0.3556, 0.7105, 0.3556, 0.7105, 0.3556, 0.7105, 0.3556, 0.7105, 0.3556, 0.7105, 0.2694, 0.7105, 0.2694, 0.7105, 0.2694, 0.5395, 0.2694, 0.5395, 0.3556, 0.7105, 0.3556, 0.7105, 0.2694, 0.7105, 0.2694, 0.7105, 0.2694, 0.7105, 0.2694, 0.7105, 0.3556, 0.7105, 0.3556, 0.7105, 0.2694, 0.7105, 0.2694, 0.7105, 0.2694, 0.7105, 0.2694, 0.7105, 0.3556, 0.7105, 0.3556, 0.7105, 0.2694, 0.7105, 0.2694, 0.7105, 0.625, 0.75, 0.625, 0.75, 0.625, 0.75, 0.625, 0.75, 0.625, 0.75, 0.625, 0.75, 0.625, 0.5, 0.625, 0.5, 0.625, 0.75, 0.625, 0.75, 0.625, 0.75, 0.625, 0.75, 0.625, 0.5, 0.625, 0.5, 0.625, 0.75, 0.625, 0.75, 0.625, 0.75, 0.625, 0.75, 0.625, 0.5, 0.625, 0.5, 0.625, 0.5, 0.625, 0.5, 0.625, 0.75, 0.625, 0.75, 0.625, 0.5, 0.625, 0.5, 0.625, 0.5, 0.625, 0.5, 0.625, 0.75, 0.625, 0.75, 0.625, 0.5, 0.625, 0.5, 0.625, 0.875, 0.625, 0.875, 0.625, 0.775, 0.625, 0.75, 0.625, 0.75, 0.625, 0.7053, 0.625, 0.717, 0.625, 0.533, 0.625, 0.5447, 0.625, 0.5, 0.625, 0.5, 0.625, 0.475, 0.625, 0.375, 0.625, 0.375, 0.625, 0.8656, 0.625, 0.8656, 0.625, 0.8444, 0.625, 0.8232, 0.625, 0.8021, 0.625, 0.7809, 0.625, 0.7809, 0.625, 0.75, 0.625, 0.75, 0.625, 0.7053, 0.625, 0.5447, 0.625, 0.5, 0.625, 0.5, 0.625, 0.875, 0.625, 0.875, 0.625, 0.7951, 0.625, 0.796, 0.625, 0.875, 0.625, 0.875, 0.625, 0.7755, 0.625, 0.775, 0.625, 0.717, 0.625, 0.717, 0.625, 0.533, 0.625, 0.533, 0.625, 0.475, 0.625, 0.4745, 0.625, 0.375, 0.625, 0.375, 0.625, 0.7023, 0.625, 0.7002, 0.625, 0.5498, 0.625, 0.5477, 0.625, 0.475, 0.625, 0.5, 0.625, 0.5014, 0.625, 0.7053, 0.625, 0.75, 0.625, 0.751, 0.625, 0.4786, 0.625, 0.533, 0.625, 0.533, 0.625, 0.4786, 0.625, 0.7053, 0.625, 0.775, 0.625, 0.7714, 0.625, 0.717, 0.625, 0.533, 0.625, 0.4786, 0.625, 0.475, 0.625, 0.5447, 0.625, 0.475, 0.625, 0.5477, 0.625, 0.5498, 0.625, 0.4745, 0.625, 0.7714, 0.625, 0.717, 0.625, 0.717, 0.625, 0.7714, 0.625, 0.7725, 0.625, 0.7128, 0.625, 0.717, 0.625, 0.7714, 0.625, 0.475, 0.625, 0.4786, 0.625, 0.375, 0.625, 0.375, 0.625, 0.8656, 0.625, 0.875, 0.625, 0.875, 0.625, 0.8656, 0.625, 0.7809, 0.625, 0.7714, 0.625, 0.7714, 0.625, 0.7809, 0.625, 0.7809, 0.625, 0.7714, 0.625, 0.875, 0.625, 0.8656, 0.625, 0.8656, 0.625, 0.875, 0.625, 0.7714, 0.625, 0.7809, 0.625, 0.7951, 0.625, 0.7714, 0.625, 0.775, 0.625, 0.796, 0.625, 0.796, 0.625, 0.775, 0.625, 0.875, 0.625, 0.875, 0.625, 0.875, 0.625, 0.875, 0.625, 0.7714, 0.625, 0.7951, 0.625, 0.8021, 0.625, 0.8021, 0.625, 0.7809, 0.625, 0.7809, 0.625, 0.8656, 0.625, 0.8656, 0.625, 0.8656, 0.625, 0.8656, 0.625, 0.8656, 0.625, 0.8656, 0.625, 0.8656, 0.625, 0.7809, 0.625, 0.7809, 0.625, 0.8021, 0.625, 0.8232, 0.625, 0.8444, 0.625, 0.8656, 0.625, 0.8656, 0.625, 0.7809, 0.625, 0.7809, 0.625, 0.7809, 0.625, 0.7809, 0.625, 0.7809, 0.625, 0.7809, 0.625, 0.7809, 0.625, 0.8021, 0.625, 0.8021, 0.625, 0.7809, 0.625, 0.7809, 0.625, 0.8444, 0.625, 0.8444, 0.625, 0.8232, 0.625, 0.8232, 0.625, 0.8444, 0.625, 0.8444, 0.625, 0.8232, 0.625, 0.8232, 0.625, 0.8444, 0.625, 0.8232, 0.625, 0.8232, 0.625, 0.8444, 0.625, 0.8444, 0.625, 0.8232, 0.625, 0.8232, 0.625, 0.8444, 0.625, 0.8021, 0.625, 0.7809, 0.625, 0.7809, 0.625, 0.8021, 0.3996, 0.4944, 0.3822, 0.4944, 0.3822, 0.4944, 0.3996, 0.4944, 0.3959, 0.3811, 0.6034, 0.3811, 0.625, 0.375, 0.375, 0.375, 0.6034, 0.3811, 0.597, 0.4939, 0.625, 0.5, 0.625, 0.375, 0.597, 0.4939, 0.4015, 0.4939, 0.375, 0.5, 0.625, 0.5, 0.3831, 0.4939, 0.3959, 0.3811, 0.375, 0.375, 0.375, 0.5, 0.4015, 0.4939, 0.3831, 0.4939, 0.375, 0.5, 0.375, 0.5, 0.5994, 0.4944, 0.6053, 0.3806, 0.625, 0.375, 0.625, 0.5, 0.3996, 0.4944, 0.5994, 0.4944, 0.625, 0.5, 0.375, 0.5, 0.3941, 0.3806, 0.3822, 0.4944, 0.375, 0.5, 0.375, 0.375, 0.3822, 0.4944, 0.3996, 0.4944, 0.375, 0.5, 0.375, 0.5, 0.6053, 0.3806, 0.3941, 0.3806, 0.375, 0.375, 0.625, 0.375, 0.6034, 0.3811, 0.3959, 0.3811, 0.3831, 0.4939, 0.4015, 0.4939, 0.597, 0.4939, 0.3996, 0.4944, 0.3822, 0.4944, 0.3941, 0.3806, 0.6053, 0.3806, 0.5994, 0.4944, 0.6053, 0.3806, 0.5994, 0.4944, 0.5994, 0.4944, 0.6053, 0.3806, 0.6034, 0.3811, 0.3959, 0.3811, 0.3959, 0.3811, 0.6034, 0.3811, 0.3941, 0.3806, 0.6053, 0.3806, 0.6053, 0.3806, 0.3941, 0.3806, 0.3831, 0.4939, 0.4015, 0.4939, 0.4015, 0.4939, 0.3831, 0.4939, 0.5994, 0.4944, 0.3996, 0.4944, 0.3996, 0.4944, 0.5994, 0.4944, 0.597, 0.4939, 0.6034, 0.3811, 0.6034, 0.3811, 0.597, 0.4939, 0.3822, 0.4944, 0.3941, 0.3806, 0.3941, 0.3806, 0.3822, 0.4944, 0.4015, 0.4939, 0.597, 0.4939, 0.597, 0.4939, 0.4015, 0.4939, 0.625, 0.7745, 0.625, 0.7044, 0.625, 0.7086, 0.625, 0.7735, 0.625, 0.4775, 0.625, 0.5372, 0.625, 0.5414, 0.625, 0.4765, 0.625, 0.7128, 0.625, 0.7086, 0.625, 0.5414, 0.625, 0.5372, 0.625, 0.4775, 0.625, 0.4765, 0.625, 0.375, 0.625, 0.375, 0.625, 0.875, 0.625, 0.875, 0.625, 0.7735, 0.625, 0.7725, 0.625, 0.7745, 0.625, 0.7735, 0.625, 0.7086, 0.625, 0.7044, 0.625, 0.4775, 0.625, 0.4765, 0.625, 0.5414, 0.625, 0.5372, 0.625, 0.7128, 0.625, 0.5372, 0.625, 0.5414, 0.625, 0.7086, 0.625, 0.4775, 0.625, 0.375, 0.625, 0.375, 0.625, 0.4765, 0.625, 0.875, 0.625, 0.7725, 0.625, 0.7735, 0.625, 0.875, 0.625, 0.875, 0.625, 0.375, 0.625, 0.4745, 0.625, 0.5498, 0.625, 0.7002, 0.625, 0.7755, 0.625, 0.775, 0.625, 0.7745, 0.625, 0.7044, 0.625, 0.7023, 0.625, 0.775, 0.625, 0.7023, 0.625, 0.7044, 0.625, 0.7745, 0.625, 0.4765, 0.625, 0.5414, 0.625, 0.5456, 0.625, 0.4755, 0.625, 0.7086, 0.625, 0.7044, 0.625, 0.5456, 0.625, 0.5414, 0.625, 0.4765, 0.625, 0.4755, 0.625, 0.375, 0.625, 0.375, 0.625, 0.875, 0.625, 0.875, 0.625, 0.7745, 0.625, 0.7735, 0.625, 0.4765, 0.625, 0.4755, 0.625, 0.5456, 0.625, 0.5414, 0.625, 0.7086, 0.625, 0.5414, 0.625, 0.5456, 0.625, 0.7044, 0.625, 0.4765, 0.625, 0.375, 0.625, 0.375, 0.625, 0.4755, 0.625, 0.875, 0.625, 0.7735, 0.625, 0.7745, 0.625, 0.875, 0.625, 0.7755, 0.625, 0.7002, 0.625, 0.7023, 0.625, 0.775, 0.625, 0.7755, 0.625, 0.775, 0.625, 0.7023, 0.625, 0.7002, 0.625, 0.4755, 0.625, 0.5456, 0.625, 0.5477, 0.625, 0.475, 0.625, 0.7044, 0.625, 0.7023, 0.625, 0.5477, 0.625, 0.5456, 0.625, 0.4755, 0.625, 0.475, 0.625, 0.375, 0.625, 0.375, 0.625, 0.875, 0.625, 0.875, 0.625, 0.775, 0.625, 0.7745, 0.625, 0.4755, 0.625, 0.475, 0.625, 0.5477, 0.625, 0.5456, 0.625, 0.7044, 0.625, 0.5456, 0.625, 0.5477, 0.625, 0.7023, 0.625, 0.4755, 0.625, 0.375, 0.625, 0.375, 0.625, 0.475, 0.625, 0.875, 0.625, 0.7745, 0.625, 0.775, 0.625, 0.875, 0.625, 0.8232, 0.625, 0.8232, 0.625, 0.8021, 0.625, 0.8021, 0.625, 0.8232, 0.625, 0.8232, 0.625, 0.8021, 0.625, 0.8021, 0.625, 0.8656, 0.625, 0.8656, 0.625, 0.8444, 0.625, 0.8444, 0.625, 0.8656, 0.625, 0.8656, 0.625, 0.8444, 0.625, 0.8444, 0.625, 0.8656, 0.625, 0.8656, 0.625, 0.8444, 0.625, 0.8444, 0.625, 0.8232, 0.625, 0.8232, 0.625, 0.8021, 0.625, 0.8021, 0.625, 0.8444, 0.625, 0.8444, 0.625, 0.8232, 0.625, 0.8232, 0.625, 0.8021, 0.625, 0.8021, 0.625, 0.7809, 0.625, 0.7809, 0.625, 0.8656, 0.625, 0.8656, 0.625, 0.8444, 0.625, 0.8444, 0.625, 0.8232, 0.625, 0.8232, 0.625, 0.8021, 0.625, 0.8021, 0.625, 0.8444, 0.625, 0.8444, 0.625, 0.8232, 0.625, 0.8232, 0.625, 0.8021, 0.625, 0.8021, 0.625, 0.7809, 0.625, 0.7809, 0.625, 0.8656, 0.625, 0.8444, 0.625, 0.8444, 0.625, 0.8656, 0.625, 0.8656, 0.625, 0.8444, 0.625, 0.8444, 0.625, 0.8656, 0.625, 0.8232, 0.625, 0.8021, 0.625, 0.8021, 0.625, 0.8232, 0.625, 0.8232, 0.625, 0.8021, 0.625, 0.8021, 0.625, 0.8232, 0.625, 0.8232, 0.625, 0.8021, 0.625, 0.8021, 0.625, 0.8232, 0.625, 0.8656, 0.625, 0.8444, 0.625, 0.8444, 0.625, 0.8656, 0.625, 0.8444, 0.625, 0.8232, 0.625, 0.8232, 0.625, 0.8444, 0.625, 0.8021, 0.625, 0.7809, 0.625, 0.7809, 0.625, 0.8021, 0.625, 0.8232, 0.625, 0.8021, 0.625, 0.8021, 0.625, 0.8232, 0.625, 0.8656, 0.625, 0.8444, 0.625, 0.8444, 0.625, 0.8656, 0.625, 0.8021, 0.625, 0.7809, 0.625, 0.7809, 0.625, 0.8021, 0.625, 0.8444, 0.625, 0.8232, 0.625, 0.8232, 0.625, 0.8444, 0.625, 0.875, 0.625, 0.7714, 0.625, 0.7725, 0.625, 0.875, 0.625, 0.4786, 0.625, 0.375, 0.625, 0.375, 0.625, 0.4775, 0.625, 0.717, 0.625, 0.533, 0.625, 0.5372, 0.625, 0.7128, 0.625, 0.4786, 0.625, 0.4775, 0.625, 0.5372, 0.625, 0.533, 0.625, 0.875, 0.625, 0.875, 0.625, 0.7725, 0.625, 0.7714, 0.625, 0.4786, 0.625, 0.4775, 0.625, 0.375, 0.625, 0.375, 0.625, 0.717, 0.625, 0.7128, 0.625, 0.5372, 0.625, 0.533, 0.625, 0.4786, 0.625, 0.533, 0.625, 0.5372, 0.625, 0.4775, 0.625, 0.7735, 0.625, 0.7086, 0.625, 0.7128, 0.625, 0.7725, 0.625, 0.7735, 0.625, 0.7725, 0.625, 0.7128, 0.625, 0.7086])
_ca = me_cube_001.color_attributes.new('Col', 'BYTE_COLOR', 'CORNER')
_ca.data.foreach_set('color', [1.0, 1.0, 1.0, 1.0, 1.0, 1.0, 1.0, 1.0, 1.0, 1.0, 1.0, 1.0, 1.0, 1.0, 1.0, 1.0, 1.0, 1.0, 1.0, 1.0, 1.0, 1.0, 1.0, 1.0, 1.0, 1.0, 1.0, 1.0, 1.0, 1.0, 1.0, 1.0, 1.0, 1.0, 1.0, 1.0, 1.0, 1.0, 1.0, 1.0, 1.0, 1.0, 1.0, 1.0, 1.0, 1.0, 1.0, 1.0, 1.0, 1.0, 1.0, 1.0, 1.0, 1.0, 1.0, 1.0, 1.0, 1.0, 1.0, 1.0, 1.0, 1.0, 1.0, 1.0, 1.0, 1.0, 1.0, 1.0, 1.0, 1.0, 1.0, 1.0, 1.0, 1.0, 1.0, 1.0, 1.0, 1.0, 1.0, 1.0, 1.0, 1.0, 1.0, 1.0, 1.0, 1.0, 1.0, 1.0, 1.0, 1.0, 1.0, 1.0, 1.0, 1.0, 1.0, 1.0, 1.0, 1.0, 1.0, 1.0, 1.0, 1.0, 1.0, 1.0, 1.0, 1.0, 1.0, 1.0, 1.0, 1.0, 1.0, 1.0, 1.0, 1.0, 1.0, 1.0, 1.0, 1.0, 1.0, 1.0, 1.0, 1.0, 1.0, 1.0, 1.0, 1.0, 1.0, 1.0, 1.0, 1.0, 1.0, 1.0, 1.0, 1.0, 1.0, 1.0, 1.0, 1.0, 1.0, 1.0, 1.0, 1.0, 1.0, 1.0, 1.0, 1.0, 1.0, 1.0, 1.0, 1.0, 1.0, 1.0, 1.0, 1.0, 1.0, 1.0, 1.0, 1.0, 1.0, 1.0, 1.0, 1.0, 1.0, 1.0, 1.0, 1.0, 1.0, 1.0, 1.0, 1.0, 1.0, 1.0, 1.0, 1.0, 1.0, 1.0, 1.0, 1.0, 1.0, 1.0, 1.0, 1.0, 1.0, 1.0, 1.0, 1.0, 1.0, 1.0, 1.0, 1.0, 1.0, 1.0, 1.0, 1.0, 1.0, 1.0, 1.0, 1.0, 1.0, 1.0, 1.0, 1.0, 1.0, 1.0, 1.0, 1.0, 1.0, 1.0, 1.0, 1.0, 1.0, 1.0, 1.0, 1.0, 1.0, 1.0, 1.0, 1.0, 1.0, 1.0, 1.0, 1.0, 1.0, 1.0, 1.0, 1.0, 1.0, 1.0, 1.0, 1.0, 1.0, 1.0, 1.0, 1.0, 1.0, 1.0, 1.0, 1.0, 1.0, 1.0, 1.0, 1.0, 1.0, 1.0, 1.0, 1.0, 1.0, 1.0, 1.0, 1.0, 1.0, 1.0, 1.0, 1.0, 1.0, 1.0, 1.0, 1.0, 1.0, 1.0, 1.0, 1.0, 1.0, 1.0, 1.0, 1.0, 1.0, 1.0, 1.0, 1.0, 1.0, 1.0, 1.0, 1.0, 1.0, 1.0, 1.0, 1.0, 1.0, 1.0, 1.0, 1.0, 1.0, 1.0, 1.0, 1.0, 1.0, 1.0, 1.0, 1.0, 1.0, 1.0, 1.0, 1.0, 1.0, 1.0, 1.0, 1.0, 1.0, 1.0, 1.0, 1.0, 1.0, 1.0, 1.0, 1.0, 1.0, 1.0, 1.0, 1.0, 1.0, 1.0, 1.0, 1.0, 1.0, 1.0, 1.0, 1.0, 1.0, 1.0, 1.0, 1.0, 1.0, 1.0, 1.0, 1.0, 1.0, 1.0, 1.0, 1.0, 1.0, 1.0, 1.0, 1.0, 1.0, 1.0, 1.0, 1.0, 1.0, 1.0, 1.0, 1.0, 1.0, 1.0, 1.0, 1.0, 1.0, 1.0, 1.0, 1.0, 1.0, 1.0, 1.0, 1.0, 1.0, 1.0, 1.0, 1.0, 1.0, 1.0, 1.0, 1.0, 1.0, 1.0, 1.0, 1.0, 1.0, 1.0, 1.0, 1.0, 1.0, 1.0, 1.0, 1.0, 1.0, 1.0, 1.0, 1.0, 1.0, 1.0, 1.0, 1.0, 1.0, 1.0, 1.0, 1.0, 1.0, 1.0, 1.0, 1.0, 1.0, 1.0, 1.0, 1.0, 1.0, 1.0, 1.0, 1.0, 1.0, 1.0, 1.0, 1.0, 1.0, 1.0, 1.0, 1.0, 1.0, 1.0, 1.0, 1.0, 1.0, 1.0, 1.0, 1.0, 1.0, 1.0, 1.0, 1.0, 1.0, 1.0, 1.0, 1.0, 1.0, 1.0, 1.0, 1.0, 1.0, 1.0, 1.0, 1.0, 1.0, 1.0, 1.0, 1.0, 1.0, 1.0, 1.0, 1.0, 1.0, 1.0, 1.0, 1.0, 1.0, 1.0, 1.0, 1.0, 1.0, 1.0, 1.0, 1.0, 1.0, 1.0, 1.0, 1.0, 1.0, 1.0, 1.0, 1.0, 1.0, 1.0, 1.0, 1.0, 1.0, 1.0, 1.0, 1.0, 1.0, 1.0, 1.0, 1.0, 1.0, 1.0, 1.0, 1.0, 1.0, 1.0, 1.0, 1.0, 1.0, 1.0, 1.0, 1.0, 1.0, 1.0, 1.0, 1.0, 1.0, 1.0, 1.0, 1.0, 1.0, 1.0, 1.0, 1.0, 1.0, 1.0, 1.0, 1.0, 1.0, 1.0, 1.0, 1.0, 1.0, 1.0, 1.0, 1.0, 1.0, 1.0, 1.0, 1.0, 1.0, 1.0, 1.0, 1.0, 1.0, 1.0, 1.0, 1.0, 1.0, 1.0, 1.0, 1.0, 1.0, 1.0, 1.0, 1.0, 1.0, 1.0, 1.0, 1.0, 1.0, 1.0, 1.0, 1.0, 1.0, 1.0, 1.0, 1.0, 1.0, 1.0, 1.0, 1.0, 1.0, 1.0, 1.0, 1.0, 1.0, 1.0, 1.0, 1.0, 1.0, 1.0, 1.0, 1.0, 1.0, 1.0, 1.0, 1.0, 1.0, 1.0, 1.0, 1.0, 1.0, 1.0, 1.0, 1.0, 1.0, 1.0, 1.0, 1.0, 1.0, 1.0, 1.0, 1.0, 1.0, 1.0, 1.0, 1.0, 1.0, 1.0, 1.0, 1.0, 1.0, 1.0, 1.0, 1.0, 1.0, 1.0, 1.0, 1.0, 1.0, 1.0, 1.0, 1.0, 1.0, 1.0, 1.0, 1.0, 1.0, 1.0, 1.0, 1.0, 1.0, 1.0, 1.0, 1.0, 1.0, 1.0, 1.0, 1.0, 1.0, 1.0, 1.0, 1.0, 1.0, 1.0, 1.0, 1.0, 1.0, 1.0, 1.0, 1.0, 1.0, 1.0, 1.0, 1.0, 1.0, 1.0, 1.0, 1.0, 1.0, 1.0, 1.0, 1.0, 1.0, 1.0, 1.0, 1.0, 1.0, 1.0, 1.0, 1.0, 1.0, 1.0, 1.0, 1.0, 1.0, 1.0, 1.0, 1.0, 1.0, 1.0, 1.0, 1.0, 1.0, 1.0, 1.0, 1.0, 1.0, 1.0, 1.0, 1.0, 1.0, 1.0, 1.0, 1.0, 1.0, 1.0, 1.0, 1.0, 1.0, 1.0, 1.0, 1.0, 1.0, 1.0, 1.0, 1.0, 1.0, 1.0, 1.0, 1.0, 1.0, 1.0, 1.0, 1.0, 1.0, 1.0, 1.0, 1.0, 1.0, 1.0, 1.0, 1.0, 1.0, 1.0, 1.0, 1.0, 1.0, 1.0, 1.0, 1.0, 1.0, 1.0, 1.0, 1.0, 1.0, 1.0, 1.0, 1.0, 1.0, 1.0, 1.0, 1.0, 1.0, 1.0, 1.0, 1.0, 1.0, 1.0, 1.0, 1.0, 1.0, 1.0, 1.0, 1.0, 1.0, 1.0, 1.0, 1.0, 1.0, 1.0, 1.0, 1.0, 1.0, 1.0, 1.0, 1.0, 1.0, 1.0, 1.0, 1.0, 1.0, 1.0, 1.0, 1.0, 1.0, 1.0, 1.0, 1.0, 1.0, 1.0, 1.0, 1.0, 1.0, 1.0, 1.0, 1.0, 1.0, 1.0, 1.0, 1.0, 1.0, 1.0, 1.0, 1.0, 1.0, 1.0, 1.0, 1.0, 1.0, 1.0, 1.0, 1.0, 1.0, 1.0, 1.0, 1.0, 1.0, 1.0, 1.0, 1.0, 1.0, 1.0, 1.0, 1.0, 1.0, 1.0, 1.0, 1.0, 1.0, 1.0, 1.0, 1.0, 1.0, 1.0, 1.0, 1.0, 1.0, 1.0, 1.0, 1.0, 1.0, 1.0, 1.0, 1.0, 1.0, 1.0, 1.0, 1.0, 1.0, 1.0, 1.0, 1.0, 1.0, 1.0, 1.0, 1.0, 1.0, 1.0, 1.0, 1.0, 1.0, 1.0, 1.0, 1.0, 1.0, 1.0, 1.0, 1.0, 1.0, 1.0, 1.0, 1.0, 1.0, 1.0, 1.0, 1.0, 1.0, 1.0, 1.0, 1.0, 1.0, 1.0, 1.0, 1.0, 1.0, 1.0, 1.0, 1.0, 1.0, 1.0, 1.0, 1.0, 1.0, 1.0, 1.0, 1.0, 1.0, 1.0, 1.0, 1.0, 1.0, 1.0, 1.0, 1.0, 1.0, 1.0, 1.0, 1.0, 1.0, 1.0, 1.0, 1.0, 1.0, 1.0, 1.0, 1.0, 1.0, 1.0, 1.0, 1.0, 1.0, 1.0, 1.0, 1.0, 1.0, 1.0, 1.0, 1.0, 1.0, 1.0, 1.0, 1.0, 1.0, 1.0, 1.0, 1.0, 1.0, 1.0, 1.0, 1.0, 1.0, 1.0, 1.0, 1.0, 1.0, 1.0, 1.0, 1.0, 1.0, 1.0, 1.0, 1.0, 1.0, 1.0, 1.0, 1.0, 1.0, 1.0, 1.0, 1.0, 1.0, 1.0, 1.0, 1.0, 1.0, 1.0, 1.0, 1.0, 1.0, 1.0, 1.0, 1.0, 1.0, 1.0, 1.0, 1.0, 1.0, 1.0, 1.0, 1.0, 1.0, 1.0, 1.0, 1.0, 1.0, 1.0, 1.0, 1.0, 1.0, 1.0, 1.0, 1.0, 1.0, 1.0, 1.0, 1.0, 1.0, 1.0, 1.0, 1.0, 1.0, 1.0, 1.0, 1.0, 1.0, 1.0, 1.0, 1.0, 1.0, 1.0, 1.0, 1.0, 1.0, 1.0, 1.0, 1.0, 1.0, 1.0, 1.0, 1.0, 1.0, 1.0, 1.0, 1.0, 1.0, 1.0, 1.0, 1.0, 1.0, 1.0, 1.0, 1.0, 1.0, 1.0, 1.0, 1.0, 1.0, 1.0, 1.0, 1.0, 1.0, 1.0, 1.0, 1.0, 1.0, 1.0, 1.0, 1.0, 1.0, 1.0, 1.0, 1.0, 1.0, 1.0, 1.0, 1.0, 1.0, 1.0, 1.0, 1.0, 1.0, 1.0, 1.0, 1.0, 1.0, 1.0, 1.0, 1.0, 1.0, 1.0, 1.0, 1.0, 1.0, 1.0, 1.0, 1.0, 1.0, 1.0, 1.0, 1.0, 1.0, 1.0, 1.0, 1.0, 1.0, 1.0, 1.0, 1.0, 1.0, 1.0, 1.0, 1.0, 1.0, 1.0, 1.0, 1.0, 1.0, 1.0, 1.0, 1.0, 1.0, 1.0, 1.0, 1.0, 1.0, 1.0, 1.0, 1.0, 1.0, 1.0, 1.0, 1.0, 1.0, 1.0, 1.0, 1.0, 1.0, 1.0, 1.0, 1.0, 1.0, 1.0, 1.0, 1.0, 1.0, 1.0, 1.0, 1.0, 1.0, 1.0, 1.0, 1.0, 1.0, 1.0, 1.0, 1.0, 1.0, 1.0, 1.0, 1.0, 1.0, 1.0, 1.0, 1.0, 1.0, 1.0, 1.0, 1.0, 1.0, 1.0, 1.0, 1.0, 1.0, 1.0, 1.0, 1.0, 1.0, 1.0, 1.0, 1.0, 1.0, 1.0, 1.0, 1.0, 1.0, 1.0, 1.0, 1.0, 1.0, 1.0, 1.0, 1.0, 1.0, 1.0, 1.0, 1.0, 1.0, 1.0, 1.0, 1.0, 1.0, 1.0, 1.0, 1.0, 1.0, 1.0, 1.0, 1.0, 1.0, 1.0, 1.0, 1.0, 1.0, 1.0, 1.0, 1.0, 1.0, 1.0, 1.0, 1.0, 1.0, 1.0, 1.0, 1.0, 1.0, 1.0, 1.0, 1.0, 1.0, 1.0, 1.0, 1.0, 1.0, 1.0, 1.0, 1.0, 1.0, 1.0, 1.0, 1.0, 1.0, 1.0, 1.0, 1.0, 1.0, 1.0, 1.0, 1.0, 1.0, 1.0, 1.0, 1.0, 1.0, 1.0, 1.0, 1.0, 1.0, 1.0, 1.0, 1.0, 1.0, 1.0, 1.0, 1.0, 1.0, 1.0, 1.0, 1.0, 1.0, 1.0, 1.0, 1.0, 1.0, 1.0, 1.0, 1.0, 1.0, 1.0, 1.0, 1.0, 1.0, 1.0, 1.0, 1.0, 1.0, 1.0, 1.0, 1.0, 1.0, 1.0, 1.0, 1.0, 1.0, 1.0, 1.0, 1.0, 1.0, 1.0, 1.0, 1.0, 1.0, 1.0, 1.0, 1.0, 1.0, 1.0, 1.0, 1.0, 1.0, 1.0, 1.0, 1.0, 1.0, 1.0, 1.0, 1.0, 1.0, 1.0, 1.0, 1.0, 1.0, 1.0, 1.0, 1.0, 1.0, 1.0, 1.0, 1.0, 1.0, 1.0, 1.0, 1.0, 1.0, 1.0, 1.0, 1.0, 1.0, 1.0, 1.0, 1.0, 1.0, 1.0, 1.0, 1.0, 1.0, 1.0, 1.0, 1.0, 1.0, 1.0, 1.0, 1.0, 1.0, 1.0, 1.0, 1.0, 1.0, 1.0, 1.0, 1.0, 1.0, 1.0, 1.0, 1.0, 1.0, 1.0, 1.0, 1.0, 1.0, 1.0, 1.0, 1.0, 1.0, 1.0, 1.0, 1.0, 1.0, 1.0, 1.0, 1.0, 1.0, 1.0, 1.0, 1.0, 1.0, 1.0, 1.0, 1.0, 1.0, 1.0, 1.0, 1.0, 1.0, 1.0, 1.0, 1.0, 1.0, 1.0, 1.0, 1.0, 1.0, 1.0, 1.0, 1.0, 1.0, 1.0, 1.0, 1.0, 1.0, 1.0, 1.0, 1.0, 1.0, 1.0, 1.0, 1.0, 1.0, 1.0, 1.0, 1.0, 1.0, 1.0, 1.0, 1.0, 1.0, 1.0, 1.0, 1.0, 1.0, 1.0, 1.0, 1.0, 1.0, 1.0, 1.0, 1.0, 1.0, 1.0, 1.0, 1.0, 1.0, 1.0, 1.0, 1.0, 1.0, 1.0, 1.0, 1.0, 1.0, 1.0, 1.0, 1.0, 1.0, 1.0, 1.0, 1.0, 1.0, 1.0, 1.0, 1.0, 1.0, 1.0, 1.0, 1.0, 1.0, 1.0, 1.0, 1.0, 1.0, 1.0, 1.0, 1.0, 1.0, 1.0, 1.0, 1.0, 1.0, 1.0, 1.0, 1.0, 1.0, 1.0, 1.0, 1.0, 1.0, 1.0, 1.0, 1.0, 1.0, 1.0, 1.0, 1.0, 1.0, 1.0, 1.0, 1.0, 1.0, 1.0, 1.0, 1.0, 1.0, 1.0, 1.0, 1.0, 1.0, 1.0, 1.0, 1.0, 1.0, 1.0, 1.0, 1.0, 1.0, 1.0, 1.0, 1.0, 1.0, 1.0, 1.0, 1.0, 1.0, 1.0, 1.0, 1.0, 1.0, 1.0, 1.0, 1.0, 1.0, 1.0, 1.0, 1.0, 1.0, 1.0, 1.0, 1.0, 1.0, 1.0, 1.0, 1.0, 1.0, 1.0, 1.0, 1.0, 1.0, 1.0, 1.0, 1.0, 1.0, 1.0, 1.0, 1.0, 1.0, 1.0, 1.0, 1.0, 1.0, 1.0, 1.0, 1.0, 1.0, 1.0, 1.0, 1.0, 1.0, 1.0, 1.0, 1.0, 1.0, 1.0, 1.0, 1.0, 1.0, 1.0, 1.0, 1.0, 1.0, 1.0, 1.0, 1.0, 1.0, 1.0, 1.0, 1.0, 1.0, 1.0, 1.0, 1.0, 1.0, 1.0, 1.0, 1.0, 1.0, 1.0, 1.0, 1.0, 1.0, 1.0, 1.0, 1.0, 1.0, 1.0, 1.0, 1.0, 1.0, 1.0, 1.0, 1.0, 1.0, 1.0, 1.0, 1.0, 1.0, 1.0, 1.0, 1.0, 1.0, 1.0, 1.0, 1.0, 1.0, 1.0, 1.0, 1.0, 1.0, 1.0, 1.0, 1.0, 1.0, 1.0, 1.0, 1.0, 1.0, 1.0, 1.0, 1.0, 1.0, 1.0, 1.0, 1.0, 1.0, 1.0, 1.0, 1.0, 1.0, 1.0, 1.0, 1.0, 1.0, 1.0, 1.0, 1.0, 1.0, 1.0, 1.0, 1.0, 1.0, 1.0, 1.0, 1.0, 1.0, 1.0, 1.0, 1.0, 1.0, 1.0, 1.0, 1.0, 1.0, 1.0, 1.0, 1.0, 1.0, 1.0, 1.0, 1.0, 1.0, 1.0, 1.0, 1.0, 1.0, 1.0, 1.0, 1.0, 1.0, 1.0, 1.0, 1.0, 1.0, 1.0, 1.0, 1.0, 1.0, 1.0, 1.0, 1.0, 1.0, 1.0, 1.0, 1.0, 1.0, 1.0, 1.0, 1.0, 1.0, 1.0, 1.0, 1.0, 1.0, 1.0, 1.0, 1.0, 1.0, 1.0, 1.0, 1.0, 1.0, 1.0, 1.0, 1.0, 1.0, 1.0, 1.0, 1.0, 1.0, 1.0, 1.0, 1.0, 1.0, 1.0, 1.0, 1.0, 1.0, 1.0, 1.0, 1.0, 1.0, 1.0, 1.0, 1.0, 1.0, 1.0, 1.0, 1.0, 1.0, 1.0, 1.0, 1.0, 1.0, 1.0, 1.0, 1.0, 1.0, 1.0, 1.0, 1.0, 1.0, 1.0, 1.0, 1.0, 1.0, 1.0, 1.0, 1.0, 1.0, 1.0, 1.0, 1.0, 1.0, 1.0, 1.0, 1.0, 1.0, 1.0, 1.0, 1.0, 1.0, 1.0, 1.0, 1.0, 1.0, 1.0, 1.0, 1.0, 1.0, 1.0, 1.0, 1.0, 1.0, 1.0, 1.0, 1.0, 1.0, 1.0, 1.0, 1.0, 1.0, 1.0, 1.0, 1.0, 1.0, 1.0, 1.0, 1.0, 1.0, 1.0, 1.0, 1.0, 1.0, 1.0, 1.0, 1.0, 1.0, 1.0, 1.0, 1.0, 1.0, 1.0, 1.0, 1.0, 1.0, 1.0, 1.0, 1.0, 1.0, 1.0, 1.0, 1.0, 1.0, 1.0, 1.0, 1.0, 1.0, 1.0, 1.0, 1.0, 1.0, 1.0, 1.0, 1.0, 1.0, 1.0, 1.0, 1.0, 1.0, 1.0, 1.0, 1.0, 1.0, 1.0, 1.0, 1.0, 1.0, 1.0, 1.0, 1.0, 1.0, 1.0, 1.0, 1.0, 1.0, 1.0, 1.0, 1.0, 1.0, 1.0, 1.0, 1.0, 1.0, 1.0, 1.0, 1.0, 1.0, 1.0, 1.0, 1.0, 1.0, 1.0, 1.0, 1.0, 1.0, 1.0, 1.0, 1.0, 1.0, 1.0, 1.0, 1.0, 1.0, 1.0, 1.0, 1.0, 1.0, 1.0, 1.0, 1.0, 1.0, 1.0, 1.0, 1.0, 1.0, 1.0, 1.0, 1.0, 1.0, 1.0, 1.0, 1.0, 1.0, 1.0, 1.0, 1.0, 1.0, 1.0, 1.0, 1.0, 1.0, 1.0, 1.0, 1.0, 1.0, 1.0, 1.0, 1.0, 1.0, 1.0, 1.0, 1.0, 1.0, 1.0, 1.0, 1.0, 1.0, 1.0, 1.0, 1.0, 1.0, 1.0, 1.0, 1.0, 1.0, 1.0, 1.0, 1.0, 1.0, 1.0, 1.0, 1.0, 1.0, 1.0, 1.0, 1.0, 1.0, 1.0, 1.0, 1.0, 1.0, 1.0, 1.0, 1.0, 1.0, 1.0, 1.0, 1.0, 1.0, 1.0, 1.0, 1.0, 1.0, 1.0, 1.0, 1.0, 1.0, 1.0, 1.0, 1.0, 1.0, 1.0, 1.0, 1.0, 1.0, 1.0, 1.0, 1.0, 1.0, 1.0, 1.0, 1.0, 1.0, 1.0, 1.0, 1.0, 1.0, 1.0, 1.0, 1.0, 1.0, 1.0, 1.0, 1.0, 1.0, 1.0, 1.0, 1.0, 1.0, 1.0, 1.0, 1.0, 1.0, 1.0, 1.0, 1.0, 1.0, 1.0, 1.0, 1.0, 1.0, 1.0, 1.0, 1.0, 1.0, 1.0, 1.0, 1.0, 1.0, 1.0, 1.0, 1.0, 1.0, 1.0, 1.0, 1.0, 1.0, 1.0, 1.0, 1.0, 1.0, 1.0, 1.0, 1.0, 1.0, 1.0, 1.0, 1.0, 1.0, 1.0, 1.0, 1.0, 1.0, 1.0, 1.0, 1.0, 1.0, 1.0, 1.0, 1.0, 1.0, 1.0, 1.0, 1.0, 1.0, 1.0, 1.0, 1.0, 1.0, 1.0, 1.0, 1.0, 1.0, 1.0, 1.0, 1.0, 1.0, 1.0, 1.0, 1.0, 1.0, 1.0, 1.0, 1.0, 1.0, 1.0, 1.0, 1.0, 1.0, 1.0, 1.0, 1.0, 1.0, 1.0, 1.0, 1.0, 1.0, 1.0, 1.0, 1.0, 1.0, 1.0, 1.0, 1.0, 1.0, 1.0, 1.0, 1.0, 1.0, 1.0, 1.0, 1.0, 1.0, 1.0, 1.0, 1.0, 1.0, 1.0, 1.0, 1.0, 1.0, 1.0, 1.0, 1.0, 1.0, 1.0, 1.0, 1.0, 1.0, 1.0, 1.0, 1.0, 1.0, 1.0, 1.0, 1.0, 1.0, 1.0, 1.0, 1.0, 1.0, 1.0, 1.0, 1.0, 1.0, 1.0, 1.0, 1.0, 1.0, 1.0, 1.0, 1.0, 1.0, 1.0, 1.0, 1.0, 1.0, 1.0, 1.0, 1.0, 1.0, 1.0, 1.0, 1.0, 1.0, 1.0, 1.0, 1.0, 1.0, 1.0, 1.0, 1.0, 1.0, 1.0, 1.0, 1.0, 1.0, 1.0, 1.0, 1.0, 1.0, 1.0, 1.0, 1.0, 1.0, 1.0, 1.0, 1.0, 1.0, 1.0, 1.0, 1.0, 1.0, 1.0, 1.0, 1.0, 1.0, 1.0, 1.0, 1.0, 1.0, 1.0, 1.0, 1.0, 1.0, 1.0, 1.0, 1.0, 1.0, 1.0, 1.0, 1.0, 1.0, 1.0, 1.0, 1.0, 1.0, 1.0, 1.0, 1.0, 1.0, 1.0, 1.0, 1.0, 1.0, 1.0, 1.0, 1.0, 1.0, 1.0, 1.0, 1.0, 1.0, 1.0, 1.0, 1.0, 1.0, 1.0, 1.0, 1.0, 1.0, 1.0, 1.0, 1.0, 1.0, 1.0, 1.0, 1.0, 1.0, 1.0, 1.0, 1.0, 1.0, 1.0, 1.0, 1.0, 1.0, 1.0, 1.0, 1.0, 1.0, 1.0, 1.0, 1.0, 1.0, 1.0, 1.0, 1.0, 1.0, 1.0, 1.0, 1.0, 1.0, 1.0, 1.0, 1.0, 1.0, 1.0, 1.0, 1.0, 1.0, 1.0, 1.0, 1.0, 1.0, 1.0, 1.0, 1.0, 1.0, 1.0, 1.0, 1.0, 1.0, 1.0, 1.0, 1.0, 1.0, 1.0, 1.0, 1.0, 1.0, 1.0, 1.0, 1.0, 1.0, 1.0, 1.0, 1.0, 1.0, 1.0, 1.0, 1.0, 1.0, 1.0, 1.0, 1.0, 1.0, 1.0, 1.0, 1.0, 1.0, 1.0, 1.0, 1.0, 1.0, 1.0, 1.0, 1.0, 1.0, 1.0, 1.0, 1.0, 1.0, 1.0, 1.0, 1.0, 1.0, 1.0, 1.0, 1.0, 1.0, 1.0, 1.0, 1.0, 1.0, 1.0, 1.0, 1.0, 1.0, 1.0, 1.0, 1.0, 1.0, 1.0, 1.0, 1.0, 1.0, 1.0, 1.0, 1.0, 1.0, 1.0, 1.0, 1.0, 1.0, 1.0, 1.0, 1.0, 1.0, 1.0, 1.0, 1.0, 1.0, 1.0, 1.0, 1.0, 1.0, 1.0, 1.0, 1.0, 1.0, 1.0, 1.0, 1.0, 1.0, 1.0, 1.0, 1.0, 1.0, 1.0, 1.0, 1.0, 1.0, 1.0, 1.0, 1.0, 1.0, 1.0, 1.0, 1.0, 1.0, 1.0, 1.0, 1.0, 1.0, 1.0, 1.0, 1.0, 1.0, 1.0, 1.0, 1.0, 1.0, 1.0, 1.0, 1.0, 1.0, 1.0, 1.0, 1.0, 1.0, 1.0, 1.0, 1.0, 1.0, 1.0, 1.0, 1.0, 1.0, 1.0, 1.0, 1.0, 1.0, 1.0, 1.0, 1.0, 1.0, 1.0, 1.0, 1.0, 1.0, 1.0, 1.0, 1.0, 1.0, 1.0, 1.0, 1.0, 1.0, 1.0, 1.0, 1.0, 1.0, 1.0, 1.0, 1.0, 1.0, 1.0, 1.0, 1.0, 1.0, 1.0, 1.0, 1.0, 1.0, 1.0, 1.0, 1.0, 1.0, 1.0, 1.0, 1.0, 1.0, 1.0, 1.0, 1.0, 1.0, 1.0, 1.0, 1.0, 1.0, 1.0, 1.0, 1.0, 1.0, 1.0, 1.0, 1.0, 1.0, 1.0, 1.0, 1.0, 1.0, 1.0, 1.0, 1.0, 1.0, 1.0, 1.0, 1.0, 1.0, 1.0, 1.0, 1.0, 1.0, 1.0, 1.0, 1.0, 1.0, 1.0, 1.0, 1.0, 1.0, 1.0, 1.0, 1.0, 1.0, 1.0, 1.0, 1.0, 1.0, 1.0, 1.0, 1.0, 1.0, 1.0, 1.0, 1.0, 1.0, 1.0, 1.0, 1.0, 1.0, 1.0, 1.0, 1.0, 1.0, 1.0, 1.0, 1.0, 1.0, 1.0, 1.0, 1.0, 1.0, 1.0, 1.0, 1.0, 1.0, 1.0, 1.0, 1.0, 1.0, 1.0, 1.0, 1.0, 1.0, 1.0, 1.0, 1.0, 1.0, 1.0, 1.0, 1.0, 1.0, 1.0, 1.0, 1.0, 1.0, 1.0, 1.0, 1.0, 1.0, 1.0, 1.0, 1.0, 1.0, 1.0, 1.0, 1.0, 1.0, 1.0, 1.0, 1.0, 1.0, 1.0, 1.0, 1.0, 1.0, 1.0, 1.0, 1.0, 1.0, 1.0, 1.0, 1.0, 1.0, 1.0, 1.0, 1.0, 1.0, 1.0, 1.0, 1.0, 1.0, 1.0, 1.0, 1.0, 1.0, 1.0, 1.0, 1.0, 1.0, 1.0, 1.0, 1.0, 1.0, 1.0, 1.0, 1.0, 1.0, 1.0, 1.0, 1.0, 1.0, 1.0, 1.0, 1.0, 1.0, 1.0, 1.0, 1.0, 1.0, 1.0, 1.0, 1.0, 1.0, 1.0, 1.0, 1.0, 1.0, 1.0, 1.0, 1.0, 1.0, 1.0, 1.0, 1.0, 1.0, 1.0, 1.0, 1.0, 1.0, 1.0, 1.0, 1.0, 1.0, 1.0, 1.0, 1.0, 1.0, 1.0, 1.0, 1.0, 1.0, 1.0, 1.0, 1.0, 1.0, 1.0, 1.0, 1.0, 1.0, 1.0, 1.0, 1.0, 1.0, 1.0, 1.0, 1.0, 1.0, 1.0, 1.0, 1.0, 1.0, 1.0, 1.0, 1.0, 1.0, 1.0, 1.0, 1.0, 1.0, 1.0, 1.0, 1.0, 1.0, 1.0, 1.0, 1.0, 1.0, 1.0, 1.0, 1.0, 1.0, 1.0, 1.0, 1.0, 1.0, 1.0, 1.0, 1.0, 1.0, 1.0, 1.0, 1.0, 1.0, 1.0, 1.0, 1.0, 1.0, 1.0, 1.0, 1.0, 1.0, 1.0, 1.0, 1.0, 1.0, 1.0, 1.0, 1.0, 1.0, 1.0, 1.0, 1.0, 1.0, 1.0, 1.0, 1.0, 1.0, 1.0, 1.0, 1.0, 1.0, 1.0, 1.0, 1.0, 1.0, 1.0, 1.0, 1.0, 1.0, 1.0, 1.0, 1.0, 1.0, 1.0, 1.0, 1.0, 1.0, 1.0, 1.0, 1.0, 1.0, 1.0, 1.0, 1.0, 1.0, 1.0, 1.0, 1.0, 1.0, 1.0, 1.0, 1.0, 1.0, 1.0, 1.0, 1.0, 1.0, 1.0, 1.0, 1.0, 1.0, 1.0, 1.0, 1.0, 1.0, 1.0, 1.0, 1.0, 1.0, 1.0, 1.0, 1.0, 1.0, 1.0, 1.0, 1.0, 1.0, 1.0, 1.0, 1.0, 1.0, 1.0, 1.0, 1.0, 1.0, 1.0, 1.0, 1.0, 1.0, 1.0, 1.0, 1.0, 1.0, 1.0, 1.0, 1.0, 1.0, 1.0, 1.0, 1.0, 1.0, 1.0, 1.0, 1.0, 1.0, 1.0, 1.0, 1.0, 1.0, 1.0, 1.0, 1.0, 1.0, 1.0, 1.0, 1.0, 1.0, 1.0, 1.0, 1.0, 1.0, 1.0, 1.0, 1.0, 1.0, 1.0, 1.0, 1.0, 1.0, 1.0, 1.0, 1.0, 1.0, 1.0, 1.0, 1.0, 1.0, 1.0, 1.0, 1.0, 1.0, 1.0, 1.0, 1.0, 1.0, 1.0, 1.0, 1.0, 1.0, 1.0, 1.0, 1.0, 1.0, 1.0, 1.0, 1.0, 1.0, 1.0, 1.0, 1.0, 1.0, 1.0, 1.0, 1.0, 1.0, 1.0, 1.0, 1.0, 1.0, 1.0, 1.0, 1.0, 1.0, 1.0, 1.0, 1.0, 1.0, 1.0, 1.0, 1.0, 1.0, 1.0, 1.0, 1.0, 1.0, 1.0, 1.0, 1.0, 1.0, 1.0, 1.0, 1.0, 1.0, 1.0, 1.0, 1.0, 1.0, 1.0, 1.0, 1.0, 1.0, 1.0, 1.0, 1.0, 1.0, 1.0, 1.0, 1.0, 1.0, 1.0, 1.0, 1.0, 1.0, 1.0, 1.0, 1.0, 1.0, 1.0, 1.0, 1.0, 1.0, 1.0, 1.0, 1.0, 1.0, 1.0, 1.0, 1.0, 1.0, 1.0, 1.0, 1.0, 1.0, 1.0, 1.0, 1.0, 1.0, 1.0, 1.0, 1.0, 1.0, 1.0, 1.0, 1.0, 1.0, 1.0, 1.0, 1.0, 1.0, 1.0, 1.0, 1.0, 1.0, 1.0, 1.0, 1.0, 1.0, 1.0, 1.0, 1.0, 1.0, 1.0, 1.0, 1.0, 1.0, 1.0, 1.0, 1.0, 1.0, 1.0, 1.0, 1.0, 1.0, 1.0, 1.0, 1.0, 1.0, 1.0, 1.0, 1.0, 1.0, 1.0, 1.0, 1.0, 1.0, 1.0, 1.0, 1.0, 1.0, 1.0, 1.0, 1.0, 1.0, 1.0, 1.0, 1.0, 1.0, 1.0, 1.0, 1.0, 1.0, 1.0, 1.0, 1.0, 1.0, 1.0, 1.0, 1.0, 1.0, 1.0, 1.0, 1.0, 1.0, 1.0, 1.0, 1.0, 1.0, 1.0, 1.0, 1.0, 1.0, 1.0, 1.0, 1.0, 1.0, 1.0, 1.0, 1.0, 1.0, 1.0, 1.0, 1.0, 1.0, 1.0, 1.0, 1.0, 1.0, 1.0, 1.0, 1.0, 1.0, 1.0, 1.0, 1.0, 1.0, 1.0, 1.0, 1.0, 1.0, 1.0, 1.0, 1.0, 1.0, 1.0, 1.0, 1.0, 1.0, 1.0, 1.0, 1.0, 1.0, 1.0, 1.0, 1.0, 1.0, 1.0, 1.0, 1.0, 1.0, 1.0, 1.0, 1.0, 1.0, 1.0, 1.0, 1.0, 1.0, 1.0, 1.0, 1.0, 1.0, 1.0, 1.0, 1.0, 1.0, 1.0, 1.0, 1.0, 1.0, 1.0, 1.0, 1.0, 1.0, 1.0, 1.0, 1.0, 1.0, 1.0, 1.0, 1.0, 1.0, 1.0, 1.0, 1.0, 1.0, 1.0, 1.0, 1.0, 1.0, 1.0, 1.0, 1.0, 1.0, 1.0, 1.0, 1.0, 1.0, 1.0, 1.0, 1.0, 1.0, 1.0, 1.0, 1.0, 1.0, 1.0, 1.0, 1.0, 1.0, 1.0, 1.0, 1.0, 1.0, 1.0, 1.0, 1.0, 1.0, 1.0, 1.0, 1.0, 1.0, 1.0, 1.0, 1.0, 1.0, 1.0, 1.0, 1.0, 1.0, 1.0, 1.0, 1.0, 1.0, 1.0, 1.0, 1.0, 1.0, 1.0, 1.0, 1.0, 1.0, 1.0, 1.0, 1.0, 1.0, 1.0, 1.0, 1.0, 1.0, 1.0, 1.0, 1.0, 1.0, 1.0, 1.0, 1.0, 1.0, 1.0, 1.0, 1.0, 1.0, 1.0, 1.0, 1.0, 1.0, 1.0, 1.0, 1.0, 1.0, 1.0, 1.0, 1.0, 1.0, 1.0, 1.0, 1.0, 1.0, 1.0, 1.0, 1.0, 1.0, 1.0, 1.0, 1.0, 1.0, 1.0, 1.0, 1.0, 1.0, 1.0, 1.0, 1.0, 1.0, 1.0, 1.0, 1.0, 1.0, 1.0, 1.0, 1.0, 1.0, 1.0, 1.0, 1.0, 1.0, 1.0, 1.0, 1.0, 1.0, 1.0, 1.0, 1.0, 1.0, 1.0, 1.0, 1.0, 1.0, 1.0, 1.0, 1.0, 1.0, 1.0, 1.0, 1.0, 1.0, 1.0, 1.0, 1.0, 1.0, 1.0, 1.0, 1.0, 1.0, 1.0, 1.0, 1.0, 1.0, 1.0, 1.0, 1.0, 1.0, 1.0, 1.0, 1.0, 1.0, 1.0, 1.0, 1.0, 1.0, 1.0, 1.0, 1.0, 1.0, 1.0, 1.0, 1.0, 1.0, 1.0, 1.0, 1.0, 1.0, 1.0, 1.0, 1.0, 1.0, 1.0, 1.0, 1.0, 1.0, 1.0, 1.0, 1.0, 1.0, 1.0, 1.0, 1.0, 1.0, 1.0, 1.0, 1.0, 1.0, 1.0, 1.0, 1.0, 1.0, 1.0, 1.0, 1.0, 1.0, 1.0, 1.0, 1.0, 1.0, 1.0, 1.0, 1.0, 1.0, 1.0, 1.0, 1.0, 1.0, 1.0, 1.0, 1.0, 1.0, 1.0, 1.0, 1.0, 1.0, 1.0, 1.0, 1.0, 1.0, 1.0, 1.0, 1.0, 1.0, 1.0, 1.0, 1.0, 1.0, 1.0, 1.0, 1.0, 1.0, 1.0, 1.0, 1.0, 1.0, 1.0, 1.0, 1.0, 1.0, 1.0, 1.0, 1.0, 1.0, 1.0, 1.0, 1.0, 1.0, 1.0, 1.0, 1.0, 1.0, 1.0, 1.0, 1.0, 1.0, 1.0, 1.0, 1.0, 1.0, 1.0, 1.0, 1.0, 1.0, 1.0, 1.0, 1.0, 1.0, 1.0, 1.0, 1.0, 1.0, 1.0, 1.0, 1.0, 1.0, 1.0, 1.0, 1.0, 1.0, 1.0, 1.0, 1.0, 1.0, 1.0, 1.0, 1.0, 1.0, 1.0, 1.0, 1.0, 1.0, 1.0, 1.0, 1.0, 1.0, 1.0, 1.0, 1.0, 1.0, 1.0, 1.0, 1.0, 1.0, 1.0, 1.0, 1.0, 1.0, 1.0, 1.0, 1.0, 1.0, 1.0, 1.0, 1.0, 1.0, 1.0, 1.0, 1.0, 1.0, 1.0, 1.0, 1.0, 1.0, 1.0, 1.0, 1.0, 1.0, 1.0, 1.0, 1.0, 1.0, 1.0, 1.0, 1.0, 1.0, 1.0, 1.0, 1.0, 1.0, 1.0, 1.0, 1.0, 1.0, 1.0, 1.0, 1.0, 1.0, 1.0, 1.0, 1.0, 1.0, 1.0, 1.0, 1.0, 1.0, 1.0, 1.0, 1.0, 1.0, 1.0, 1.0, 1.0, 1.0, 1.0, 1.0, 1.0, 1.0, 1.0, 1.0, 1.0, 1.0, 1.0, 1.0, 1.0, 1.0, 1.0, 1.0, 1.0, 1.0, 1.0, 1.0, 1.0, 1.0, 1.0, 1.0, 1.0, 1.0, 1.0, 1.0, 1.0, 1.0, 1.0, 1.0, 1.0, 1.0, 1.0, 1.0, 1.0, 1.0, 1.0, 1.0, 1.0, 1.0, 1.0, 1.0, 1.0, 1.0, 1.0, 1.0, 1.0, 1.0, 1.0, 1.0, 1.0, 1.0, 1.0, 1.0, 1.0, 1.0, 1.0, 1.0, 1.0, 1.0, 1.0, 1.0, 1.0, 1.0, 1.0, 1.0, 1.0, 1.0, 1.0, 1.0, 1.0, 1.0, 1.0, 1.0, 1.0, 1.0, 1.0, 1.0, 1.0, 1.0, 1.0, 1.0, 1.0, 1.0, 1.0, 1.0, 1.0, 1.0, 1.0, 1.0, 1.0, 1.0, 1.0, 1.0, 1.0, 1.0, 1.0, 1.0, 1.0, 1.0, 1.0, 1.0, 1.0, 1.0, 1.0, 1.0, 1.0, 1.0, 1.0, 1.0, 1.0, 1.0, 1.0, 1.0, 1.0, 1.0, 1.0, 1.0, 1.0, 1.0, 1.0, 1.0, 1.0, 1.0, 1.0, 1.0, 1.0, 1.0, 1.0, 1.0, 1.0, 1.0, 1.0, 1.0, 1.0, 1.0, 1.0, 1.0, 1.0, 1.0, 1.0, 1.0, 1.0, 1.0, 1.0, 1.0, 1.0, 1.0, 1.0, 1.0, 1.0, 1.0, 1.0, 1.0, 1.0, 1.0, 1.0, 1.0, 1.0, 1.0, 1.0, 1.0, 1.0, 1.0, 1.0, 1.0, 1.0, 1.0, 1.0, 1.0, 1.0, 1.0, 1.0, 1.0, 1.0, 1.0, 1.0, 1.0, 1.0, 1.0, 1.0, 1.0, 1.0, 1.0, 1.0, 1.0, 1.0, 1.0, 1.0, 1.0, 1.0, 1.0, 1.0, 1.0, 1.0, 1.0, 1.0, 1.0, 1.0, 1.0, 1.0, 1.0, 1.0, 1.0, 1.0, 1.0, 1.0, 1.0, 1.0, 1.0, 1.0, 1.0, 1.0, 1.0, 1.0, 1.0, 1.0, 1.0, 1.0, 1.0, 1.0, 1.0, 1.0, 1.0, 1.0, 1.0, 1.0, 1.0, 1.0, 1.0, 1.0, 1.0, 1.0, 1.0, 1.0, 1.0, 1.0, 1.0, 1.0, 1.0, 1.0, 1.0, 1.0, 1.0, 1.0, 1.0, 1.0, 1.0, 1.0, 1.0, 1.0, 1.0, 1.0, 1.0, 1.0, 1.0, 1.0, 1.0, 1.0, 1.0, 1.0, 1.0, 1.0, 1.0, 1.0, 1.0, 1.0, 1.0, 1.0, 1.0, 1.0, 1.0, 1.0, 1.0, 1.0, 1.0, 1.0, 1.0, 1.0, 1.0, 1.0, 1.0, 1.0, 1.0, 1.0, 1.0, 1.0, 1.0, 1.0, 1.0, 1.0, 1.0, 1.0, 1.0, 1.0, 1.0, 1.0, 1.0, 1.0, 1.0, 1.0, 1.0, 1.0, 1.0, 1.0, 1.0, 1.0, 1.0, 1.0, 1.0, 1.0, 1.0, 1.0, 1.0, 1.0, 1.0, 1.0, 1.0, 1.0, 1.0, 1.0, 1.0, 1.0, 1.0, 1.0, 1.0, 1.0, 1.0, 1.0, 1.0, 1.0, 1.0, 1.0, 1.0, 1.0, 1.0, 1.0, 1.0, 1.0, 1.0, 1.0, 1.0, 1.0, 1.0, 1.0, 1.0, 1.0, 1.0, 1.0, 1.0, 1.0, 1.0, 1.0, 1.0, 1.0, 1.0, 1.0, 1.0, 1.0, 1.0, 1.0, 1.0, 1.0, 1.0, 1.0, 1.0, 1.0, 1.0, 1.0, 1.0, 1.0, 1.0, 1.0, 1.0, 1.0, 1.0, 1.0, 1.0, 1.0, 1.0, 1.0, 1.0, 1.0, 1.0, 1.0, 1.0, 1.0, 1.0, 1.0, 1.0, 1.0, 1.0, 1.0, 1.0, 1.0, 1.0, 1.0, 1.0, 1.0, 1.0, 1.0, 1.0, 1.0, 1.0, 1.0, 1.0, 1.0, 1.0, 1.0, 1.0, 1.0, 1.0, 1.0, 1.0, 1.0, 1.0, 1.0, 1.0, 1.0, 1.0, 1.0, 1.0, 1.0, 1.0, 1.0, 1.0, 1.0, 1.0, 1.0, 1.0, 1.0, 1.0, 1.0, 1.0, 1.0, 1.0, 1.0, 1.0, 1.0, 1.0, 1.0, 1.0, 1.0, 1.0, 1.0, 1.0, 1.0, 1.0, 1.0, 1.0, 1.0, 1.0, 1.0, 1.0, 1.0, 1.0, 1.0, 1.0, 1.0, 1.0, 1.0, 1.0, 1.0, 1.0, 1.0, 1.0, 1.0, 1.0, 1.0, 1.0, 1.0, 1.0, 1.0, 1.0, 1.0, 1.0, 1.0, 1.0, 1.0, 1.0, 1.0, 1.0, 1.0, 1.0, 1.0, 1.0, 1.0, 1.0, 1.0, 1.0, 1.0, 1.0, 1.0, 1.0, 1.0, 1.0, 1.0, 1.0, 1.0, 1.0, 1.0, 1.0, 1.0, 1.0, 1.0, 1.0, 1.0, 1.0, 1.0, 1.0, 1.0, 1.0, 1.0, 1.0, 1.0, 1.0, 1.0, 1.0, 1.0, 1.0, 1.0, 1.0, 1.0, 1.0, 1.0, 1.0, 1.0, 1.0, 1.0, 1.0, 1.0, 1.0, 1.0, 1.0, 1.0, 1.0, 1.0, 1.0, 1.0, 1.0, 1.0, 1.0, 1.0, 1.0, 1.0, 1.0, 1.0, 1.0, 1.0, 1.0, 1.0, 1.0, 1.0, 1.0, 1.0, 1.0, 1.0, 1.0, 1.0, 1.0, 1.0, 1.0, 1.0, 1.0, 1.0, 1.0, 1.0, 1.0, 1.0, 1.0, 1.0, 1.0, 1.0, 1.0, 1.0, 1.0, 1.0, 1.0, 1.0, 1.0, 1.0, 1.0, 1.0, 1.0, 1.0, 1.0, 1.0, 1.0, 1.0, 1.0, 1.0, 1.0, 1.0, 1.0, 1.0, 1.0, 1.0, 1.0, 1.0, 1.0, 1.0, 1.0, 1.0, 1.0, 1.0, 1.0, 1.0, 1.0, 1.0, 1.0, 1.0, 1.0, 1.0, 1.0, 1.0, 1.0, 1.0, 1.0, 1.0, 1.0, 1.0, 1.0, 1.0, 1.0, 1.0, 1.0, 1.0, 1.0, 1.0, 1.0, 1.0, 1.0, 1.0, 1.0, 1.0, 1.0, 1.0, 1.0, 1.0, 1.0, 1.0, 1.0, 1.0, 1.0, 1.0, 1.0, 1.0, 1.0, 1.0, 1.0, 1.0, 1.0, 1.0, 1.0, 1.0, 1.0, 1.0, 1.0, 1.0, 1.0, 1.0, 1.0, 1.0, 1.0, 1.0, 1.0, 1.0, 1.0, 1.0, 1.0, 1.0, 1.0, 1.0, 1.0, 1.0, 1.0, 1.0, 1.0, 1.0, 1.0, 1.0, 1.0, 1.0, 1.0, 1.0, 1.0, 1.0, 1.0, 1.0, 1.0, 1.0, 1.0, 1.0, 1.0, 1.0, 1.0, 1.0, 1.0, 1.0, 1.0, 1.0, 1.0, 1.0, 1.0, 1.0, 1.0, 1.0, 1.0, 1.0, 1.0, 1.0, 1.0, 1.0, 1.0, 1.0, 1.0, 1.0, 1.0, 1.0, 1.0, 1.0, 1.0, 1.0, 1.0, 1.0, 1.0, 1.0, 1.0, 1.0, 1.0, 1.0, 1.0, 1.0, 1.0, 1.0, 1.0, 1.0, 1.0, 1.0, 1.0, 1.0, 1.0, 1.0, 1.0, 1.0, 1.0, 1.0, 1.0, 1.0, 1.0, 1.0, 1.0, 1.0, 1.0, 1.0, 1.0, 1.0, 1.0, 1.0, 1.0, 1.0, 1.0, 1.0, 1.0, 1.0, 1.0, 1.0, 1.0, 1.0, 1.0, 1.0, 1.0, 1.0, 1.0, 1.0, 1.0, 1.0, 1.0, 1.0, 1.0, 1.0, 1.0, 1.0, 1.0, 1.0, 1.0, 1.0, 1.0, 1.0, 1.0, 1.0, 1.0, 1.0, 1.0, 1.0, 1.0, 1.0, 1.0, 1.0, 1.0, 1.0, 1.0, 1.0, 1.0, 1.0, 1.0, 1.0, 1.0, 1.0, 1.0, 1.0, 1.0, 1.0, 1.0, 1.0, 1.0, 1.0, 1.0, 1.0, 1.0, 1.0, 1.0, 1.0, 1.0, 1.0, 1.0, 1.0, 1.0, 1.0, 1.0, 1.0, 1.0, 1.0, 1.0, 1.0, 1.0, 1.0, 1.0, 1.0, 1.0, 1.0, 1.0, 1.0, 1.0, 1.0, 1.0, 1.0, 1.0, 1.0, 1.0, 1.0, 1.0, 1.0, 1.0, 1.0, 1.0, 1.0, 1.0, 1.0, 1.0, 1.0, 1.0, 1.0, 1.0, 1.0, 1.0, 1.0, 1.0, 1.0, 1.0, 1.0, 1.0, 1.0, 1.0, 1.0, 1.0, 1.0, 1.0, 1.0, 1.0, 1.0, 1.0, 1.0, 1.0, 1.0, 1.0, 1.0, 1.0, 1.0, 1.0, 1.0, 1.0, 1.0, 1.0, 1.0, 1.0, 1.0, 1.0, 1.0, 1.0, 1.0, 1.0, 1.0, 1.0, 1.0, 1.0, 1.0, 1.0, 1.0, 1.0, 1.0, 1.0, 1.0, 1.0, 1.0, 1.0, 1.0, 1.0, 1.0, 1.0, 1.0, 1.0, 1.0, 1.0, 1.0, 1.0, 1.0, 1.0, 1.0, 1.0, 1.0, 1.0, 1.0, 1.0, 1.0, 1.0, 1.0, 1.0, 1.0, 1.0, 1.0, 1.0, 1.0, 1.0, 1.0, 1.0, 1.0, 1.0, 1.0, 1.0, 1.0, 1.0, 1.0, 1.0, 1.0, 1.0, 1.0, 1.0, 1.0, 1.0, 1.0, 1.0, 1.0, 1.0, 1.0, 1.0, 1.0, 1.0, 1.0, 1.0, 1.0, 1.0, 1.0, 1.0, 1.0, 1.0, 1.0, 1.0, 1.0, 1.0, 1.0, 1.0, 1.0, 1.0, 1.0, 1.0, 1.0, 1.0, 1.0, 1.0, 1.0, 1.0, 1.0, 1.0, 1.0, 1.0, 1.0, 1.0, 1.0, 1.0, 1.0, 1.0, 1.0, 1.0, 1.0, 1.0, 1.0, 1.0, 1.0, 1.0, 1.0, 1.0, 1.0, 1.0, 1.0, 1.0, 1.0, 1.0, 1.0, 1.0, 1.0, 1.0, 1.0, 1.0, 1.0, 1.0, 1.0, 1.0, 1.0, 1.0, 1.0, 1.0, 1.0, 1.0, 1.0, 1.0, 1.0, 1.0, 1.0, 1.0, 1.0, 1.0, 1.0, 1.0, 1.0, 1.0, 1.0, 1.0, 1.0, 1.0, 1.0, 1.0, 1.0, 1.0, 1.0, 1.0, 1.0, 1.0, 1.0, 1.0, 1.0, 1.0, 1.0, 1.0, 1.0, 1.0, 1.0, 1.0, 1.0, 1.0, 1.0, 1.0, 1.0, 1.0, 1.0, 1.0, 1.0, 1.0, 1.0, 1.0, 1.0, 1.0, 1.0, 1.0, 1.0, 1.0, 1.0, 1.0, 1.0, 1.0, 1.0, 1.0, 1.0, 1.0, 1.0, 1.0, 1.0, 1.0, 1.0, 1.0, 1.0, 1.0, 1.0, 1.0, 1.0, 1.0, 1.0, 1.0, 1.0, 1.0, 1.0, 1.0, 1.0, 1.0, 1.0, 1.0, 1.0, 1.0, 1.0, 1.0, 1.0, 1.0, 1.0, 1.0, 1.0, 1.0, 1.0, 1.0, 1.0, 1.0, 1.0, 1.0, 1.0, 1.0, 1.0, 1.0, 1.0, 1.0, 1.0, 1.0, 1.0, 1.0, 1.0, 1.0, 1.0, 1.0, 1.0, 1.0, 1.0, 1.0, 1.0, 1.0, 1.0, 1.0, 1.0, 1.0, 1.0, 1.0, 1.0, 1.0, 1.0, 1.0, 1.0, 1.0, 1.0, 1.0, 1.0, 1.0, 1.0, 1.0, 1.0, 1.0, 1.0, 1.0, 1.0, 1.0, 1.0, 1.0, 1.0, 1.0, 1.0, 1.0, 1.0, 1.0, 1.0, 1.0, 1.0, 1.0, 1.0, 1.0, 1.0, 1.0, 1.0, 1.0, 1.0, 1.0, 1.0, 1.0, 1.0, 1.0, 1.0, 1.0, 1.0, 1.0, 1.0, 1.0, 1.0, 1.0, 1.0, 1.0, 1.0, 1.0, 1.0, 1.0, 1.0, 1.0, 1.0, 1.0, 1.0, 1.0, 1.0, 1.0, 1.0, 1.0, 1.0, 1.0, 1.0, 1.0, 1.0, 1.0, 1.0, 1.0, 1.0, 1.0, 1.0, 1.0, 1.0, 1.0, 1.0, 1.0, 1.0, 1.0, 1.0, 1.0, 1.0, 1.0, 1.0, 1.0, 1.0, 1.0, 1.0, 1.0, 1.0, 1.0, 1.0, 1.0, 1.0, 1.0, 1.0, 1.0, 1.0, 1.0, 1.0, 1.0, 1.0, 1.0, 1.0, 1.0, 1.0, 1.0, 1.0, 1.0, 1.0, 1.0, 1.0, 1.0, 1.0, 1.0, 1.0, 1.0, 1.0, 1.0, 1.0, 1.0, 1.0, 1.0, 1.0, 1.0, 1.0, 1.0, 1.0, 1.0, 1.0, 1.0, 1.0, 1.0, 1.0, 1.0, 1.0, 1.0, 1.0, 1.0, 1.0, 1.0, 1.0, 1.0, 1.0, 1.0, 1.0, 1.0, 1.0, 1.0, 1.0, 1.0, 1.0, 1.0, 1.0, 1.0, 1.0, 1.0, 1.0, 1.0, 1.0, 1.0, 1.0, 1.0, 1.0, 1.0, 1.0, 1.0, 1.0, 1.0, 1.0, 1.0, 1.0, 1.0, 1.0, 1.0, 1.0, 1.0, 1.0, 1.0, 1.0, 1.0, 1.0, 1.0, 1.0, 1.0, 1.0, 1.0, 1.0, 1.0, 1.0, 1.0, 1.0, 1.0, 1.0, 1.0, 1.0, 1.0, 1.0, 1.0, 1.0, 1.0, 1.0, 1.0, 1.0, 1.0, 1.0, 1.0, 1.0, 1.0, 1.0, 1.0, 1.0, 1.0, 1.0, 1.0, 1.0, 1.0, 1.0, 1.0, 1.0, 1.0, 1.0, 1.0, 1.0, 1.0, 1.0, 1.0, 1.0, 1.0, 1.0, 1.0, 1.0, 1.0, 1.0, 1.0, 1.0, 1.0, 1.0, 1.0, 1.0, 1.0, 1.0, 1.0, 1.0, 1.0, 1.0, 1.0, 1.0, 1.0, 1.0, 1.0, 1.0, 1.0, 1.0, 1.0, 1.0, 1.0, 1.0, 1.0, 1.0, 1.0, 1.0, 1.0, 1.0, 1.0, 1.0, 1.0, 1.0, 1.0, 1.0, 1.0, 1.0, 1.0, 1.0, 1.0, 1.0, 1.0, 1.0, 1.0, 1.0, 1.0, 1.0, 1.0, 1.0, 1.0, 1.0, 1.0, 1.0, 1.0, 1.0, 1.0, 1.0, 1.0, 1.0, 1.0, 1.0, 1.0, 1.0, 1.0, 1.0, 1.0, 1.0, 1.0, 1.0, 1.0, 1.0, 1.0, 1.0, 1.0, 1.0, 1.0, 1.0, 1.0, 1.0, 1.0, 1.0, 1.0, 1.0, 1.0, 1.0, 1.0, 1.0, 1.0, 1.0, 1.0, 1.0, 1.0, 1.0, 1.0, 1.0, 1.0, 1.0, 1.0, 1.0, 1.0, 1.0, 1.0, 1.0, 1.0, 1.0, 1.0, 1.0, 1.0, 1.0, 1.0, 1.0, 1.0, 1.0, 1.0, 1.0, 1.0, 1.0, 1.0, 1.0, 1.0, 1.0, 1.0, 1.0, 1.0, 1.0, 1.0, 1.0, 1.0, 1.0, 1.0, 1.0])
me_cube_001.materials.append(mat_skin)
me_cube_001.materials.append(mat_top)
me_cube_001.materials.append(mat_trousers)
me_cube_001.materials.append(mat_shoes)
me_cube_001.materials.append(mat_mouth)
me_cube_001.materials.append(mat_eye)
me_cube_001.materials.append(mat_pupil)
me_cube_001.materials.append(mat_hat)
me_cube_001.materials.append(mat_hair)
me_cube_001.use_paint_bone_selection = False
me_cube_001.use_paint_mask = True
me_cube_001.update()

# ---- objects
ob_cube = bpy.data.objects.new('Cube', me_cube_001)

# ---- transforms, parenting, visibility, modifiers, constraints
ob_cube.location = (0.0, 0.0, 0.0)

# ---- collection membership
col_collection.objects.link(ob_cube)

# ---- scene / render settings (as saved in the file)
scene.frame_start = 1; scene.frame_end = 250; scene.frame_set(1)
scene.render.engine = 'BLENDER_EEVEE_NEXT'
scene.cycles.sampling_pattern = 'TABULATED_SOBOL'
scene.cycles.use_light_tree = False
scene.view_settings.view_transform = 'Filmic'
bpy.context.view_layer.update()

# ---- added for rendering (the .blend has no active camera and no usable light): camera, sun
cam_auto = bpy.data.cameras.new('AutoCamera')
cam_auto.lens = 50.0
cam_auto.sensor_width = 36.0
cam_auto.clip_end = 1000.0
ob_auto_camera = bpy.data.objects.new('AutoCamera', cam_auto)
scene.collection.objects.link(ob_auto_camera)
ob_auto_camera.location = (9.19834, -11.1355, 7.5088)
ob_auto_camera.rotation_euler = (1.09748, -7.21219e-08, 0.694738)
scene.camera = ob_auto_camera
light_auto_sun = bpy.data.lights.new('AutoSun', 'SUN')
light_auto_sun.energy = 3.0
light_auto_sun.angle = 0.0523599
ob_auto_sun = bpy.data.objects.new('AutoSun', light_auto_sun)
scene.collection.objects.link(ob_auto_sun)
ob_auto_sun.rotation_euler = (0.872665, 0.174533, 0.523599)
bpy.context.view_layer.update()
